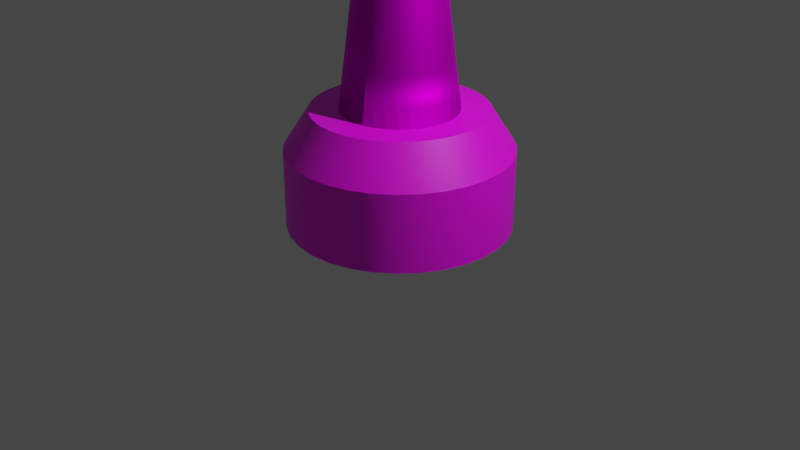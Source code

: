 # Source: TheBlackOne.blend  (saved by Blender 2.90.8; exported with 4.5.12 LTS)
import bpy
from mathutils import Matrix  # noqa: F401  (used for matrix-valued properties, if any)

bpy.ops.wm.read_factory_settings(use_empty=True)
scene = bpy.context.scene
scene.name = 'Scene'

# ---- collections
col_collection = bpy.data.collections.new('Collection'); scene.collection.children.link(col_collection)

# ---- images (referenced by path relative to the original .blend; pixels are not part of the script)
import os
ASSET_DIR = os.environ.get("B2B_ASSET_DIR", "")  # directory of the original .blend (textures are referenced by path, not embedded)
HERE = os.path.dirname(os.path.abspath(__file__))  # packed textures are extracted next to this script under _unpacked/

def load_image(name, relpath, width, height, colorspace="sRGB"):
    """Load a texture the original file referenced (path relative to the .blend, or extracted next to this script)."""
    p = next((c for c in (os.path.join(HERE, relpath), os.path.join(ASSET_DIR, relpath)) if relpath and os.path.exists(c)), "")
    if p:
        img = bpy.data.images.load(p, check_existing=True)
        img.name = name
    else:  # same state as the original file: an image datablock whose file is absent (Cycles renders it pink)
        img = bpy.data.images.new(name, width, height)
        img.source = "FILE"
        img.filepath = "//" + (relpath or name)
    img.colorspace_settings.name = colorspace
    return img
img_concrete_base_png = load_image('concrete_BASE.png', 'concrete_BASE.png', 1024, 1024, 'sRGB')
img_armature_base_png = load_image('Armature_BASE.png', 'Armature_BASE.png', 1024, 1024, 'sRGB')
img_topspherebase_base_png = load_image('TopSphereBase_BASE.png', 'TopSphereBase_BASE.png', 1024, 1024, 'sRGB')
img_topspheremid_base_png = load_image('TopSphereMid_BASE.png', 'TopSphereMid_BASE.png', 1024, 1024, 'sRGB')

# ---- materials (node trees are filled in below, after node groups)
mat_concrete = bpy.data.materials.new('Concrete')
mat_concrete.use_transparent_shadow = False
mat_armature = bpy.data.materials.new('Armature')
mat_armature.use_raytrace_refraction = True
mat_armature.use_screen_refraction = True
mat_armature.thickness_mode = 'SLAB'
mat_topspherebase = bpy.data.materials.new('TopSphereBase')
mat_topsphere = bpy.data.materials.new('TopSPhere')

# ---- node groups
ng_auto_smooth = bpy.data.node_groups.new('Auto Smooth', 'GeometryNodeTree')
_s = ng_auto_smooth.interface.new_socket(name='Geometry', in_out='OUTPUT', socket_type='NodeSocketGeometry')
_s = ng_auto_smooth.interface.new_socket(name='Geometry', in_out='INPUT', socket_type='NodeSocketGeometry')
_s = ng_auto_smooth.interface.new_socket(name='Angle', in_out='INPUT', socket_type='NodeSocketFloat')
_s.subtype = 'ANGLE'
_s.min_value = 0.0
_s.max_value = 3.142
ng_auto_smooth.is_modifier = True
_N = ng_auto_smooth.nodes; _L = ng_auto_smooth.links
n0 = _N.new('NodeGroupOutput'); n0.name = 'Group Output'; n0.location = (480, -100)
n1 = _N.new('NodeGroupInput'); n1.name = 'Group Input'; n1.location = (-420, -300)
n2 = _N.new('NodeGroupInput'); n2.name = 'Group Input.001'; n2.location = (-60, -100)
n3 = _N.new('GeometryNodeSetShadeSmooth'); n3.name = 'Set Shade Smooth'; n3.location = (120, -100)
n3.domain = 'EDGE'
n4 = _N.new('GeometryNodeSetShadeSmooth'); n4.name = 'Set Shade Smooth.001'; n4.location = (300, -100)
n5 = _N.new('GeometryNodeInputMeshEdgeAngle'); n5.name = 'Edge Angle'; n5.location = (-420, -220)
n6 = _N.new('GeometryNodeInputEdgeSmooth'); n6.name = 'Is Edge Smooth'; n6.location = (-60, -160)
n7 = _N.new('GeometryNodeInputShadeSmooth'); n7.name = 'Is Face Smooth'; n7.location = (-240, -340)
n8 = _N.new('FunctionNodeBooleanMath'); n8.name = 'Boolean Math'; n8.location = (-60, -220)
n9 = _N.new('FunctionNodeCompare'); n9.name = 'Compare'; n9.location = (-240, -180)
n9.operation = 'LESS_EQUAL'
_L.new(n5.outputs[0], n9.inputs[0])
_L.new(n4.outputs[0], n0.inputs[0])
_L.new(n1.outputs[1], n9.inputs[1])
_L.new(n9.outputs[0], n8.inputs[0])
_L.new(n7.outputs[0], n8.inputs[1])
_L.new(n2.outputs[0], n3.inputs[0])
_L.new(n6.outputs[0], n3.inputs[1])
_L.new(n3.outputs[0], n4.inputs[0])
_L.new(n8.outputs[0], n3.inputs[2])
n0.is_active_output = True

# ---- material node trees
mat_concrete.use_nodes = True; mat_concrete.node_tree.nodes.clear()
_N = mat_concrete.node_tree.nodes; _L = mat_concrete.node_tree.links
n0 = _N.new('ShaderNodeBsdfPrincipled'); n0.name = 'Principled BSDF'; n0.location = (10, 300)
n0.distribution = 'GGX'
n0.subsurface_method = 'BURLEY'
n0.inputs[3].default_value = 1.45
n0.inputs[27].default_value = (0.0, 0.0, 0.0, 1.0)
n0.inputs[28].default_value = 1.0
n1 = _N.new('ShaderNodeOutputMaterial'); n1.name = 'Material Output'; n1.location = (300, 300)
n2 = _N.new('ShaderNodeTexImage'); n2.name = 'Image Texture'; n2.location = (-424, 182)
n2.image = img_concrete_base_png
_L.new(n0.outputs[0], n1.inputs[0])
_L.new(n2.outputs[0], n0.inputs[0])
n1.is_active_output = True
mat_armature.use_nodes = True; mat_armature.node_tree.nodes.clear()
_N = mat_armature.node_tree.nodes; _L = mat_armature.node_tree.links
n0 = _N.new('ShaderNodeBsdfPrincipled'); n0.name = 'Principled BSDF'; n0.location = (10, 300)
n0.distribution = 'GGX'
n0.subsurface_method = 'BURLEY'
n0.inputs[1].default_value = 1.0
n0.inputs[2].default_value = 0.6525
n0.inputs[3].default_value = 1.45
n0.inputs[27].default_value = (0.0, 0.0, 0.0, 1.0)
n0.inputs[28].default_value = 1.0
n1 = _N.new('ShaderNodeOutputMaterial'); n1.name = 'Material Output'; n1.location = (300, 300)
n2 = _N.new('ShaderNodeTexImage'); n2.name = 'Image Texture.001'; n2.location = (-516, 208)
n2.image = img_armature_base_png
n3 = _N.new('ShaderNodeMath'); n3.name = 'Math'; n3.location = (0, 0)
n3.hide = True
n3.operation = 'GREATER_THAN'
_L.new(n0.outputs[0], n1.inputs[0])
_L.new(n2.outputs[0], n0.inputs[0])
_L.new(n2.outputs[1], n3.inputs[0])
_L.new(n3.outputs[0], n0.inputs[4])
n1.is_active_output = True
mat_topspherebase.use_nodes = True; mat_topspherebase.node_tree.nodes.clear()
_N = mat_topspherebase.node_tree.nodes; _L = mat_topspherebase.node_tree.links
n0 = _N.new('ShaderNodeBsdfPrincipled'); n0.name = 'Principled BSDF'; n0.location = (10, 300)
n0.distribution = 'GGX'
n0.subsurface_method = 'BURLEY'
n0.inputs[3].default_value = 1.45
n0.inputs[27].default_value = (0.0, 0.0, 0.0, 1.0)
n0.inputs[28].default_value = 1.0
n1 = _N.new('ShaderNodeOutputMaterial'); n1.name = 'Material Output'; n1.location = (300, 300)
n2 = _N.new('ShaderNodeTexImage'); n2.name = 'Image Texture'; n2.location = (-410, 242)
n2.image = img_topspherebase_base_png
n3 = _N.new('ShaderNodeMath'); n3.name = 'Math'; n3.location = (0, 0)
n3.hide = True
n3.operation = 'GREATER_THAN'
_L.new(n0.outputs[0], n1.inputs[0])
_L.new(n2.outputs[0], n0.inputs[0])
_L.new(n2.outputs[1], n3.inputs[0])
_L.new(n3.outputs[0], n0.inputs[4])
n1.is_active_output = True
mat_topsphere.use_nodes = True; mat_topsphere.node_tree.nodes.clear()
_N = mat_topsphere.node_tree.nodes; _L = mat_topsphere.node_tree.links
n0 = _N.new('ShaderNodeBsdfPrincipled'); n0.name = 'Principled BSDF'; n0.location = (10, 300)
n0.distribution = 'GGX'
n0.subsurface_method = 'BURLEY'
n0.inputs[3].default_value = 1.45
n0.inputs[27].default_value = (0.0, 0.0, 0.0, 1.0)
n0.inputs[28].default_value = 1.0
n1 = _N.new('ShaderNodeOutputMaterial'); n1.name = 'Material Output'; n1.location = (300, 300)
n2 = _N.new('ShaderNodeTexImage'); n2.name = 'Image Texture'; n2.location = (-410, 199)
n2.image = img_topspheremid_base_png
n3 = _N.new('ShaderNodeMath'); n3.name = 'Math'; n3.location = (0, 0)
n3.hide = True
n3.operation = 'GREATER_THAN'
_L.new(n0.outputs[0], n1.inputs[0])
_L.new(n2.outputs[0], n0.inputs[0])
_L.new(n2.outputs[1], n3.inputs[0])
_L.new(n3.outputs[0], n0.inputs[4])
n1.is_active_output = True

# ---- world
world_world = bpy.data.worlds.new('World'); scene.world = world_world
world_world.use_nodes = True; world_world.node_tree.nodes.clear()
_N = world_world.node_tree.nodes; _L = world_world.node_tree.links
n0 = _N.new('ShaderNodeOutputWorld'); n0.name = 'World Output'; n0.location = (300, 300)
n1 = _N.new('ShaderNodeBackground'); n1.name = 'Background'; n1.location = (10, 300)
n1.inputs[0].default_value = (0.05088, 0.05088, 0.05088, 1.0)
_L.new(n1.outputs[0], n0.inputs[0])
n0.is_active_output = True
world_world.color = (0.05088, 0.05088, 0.05088)
world_world.use_sun_shadow = False
world_world.sun_shadow_jitter_overblur = 0.0

# ---- cameras
cam_camera = bpy.data.cameras.new('Camera')
cam_camera.clip_end = 100.0
cam_camera.ortho_scale = 7.314

# ---- lights
light_light = bpy.data.lights.new('Light', 'POINT')
light_light.transmission_factor = 0.0
light_light.energy = 1000.0
light_light.shadow_soft_size = 0.1
light_light.shadow_maximum_resolution = 0.006
light_light.use_absolute_resolution = True

# ---- meshes
me_cylinder = bpy.data.meshes.new('Cylinder')
me_cylinder.from_pydata([(0.06646, 0.3341, 3.2), (0.1304, 0.3147, 3.2), (0.1893, 0.2832, 3.2), (0.2409, 0.2409, 3.2), (0.2832, 0.1893, 3.2), (0.3147, 0.1304, 3.2), (0.3341, 0.06646, 3.2), (0.1157, 0.5816, 1.2), (0.2269, 0.5478, 1.2), (0.3294, 0.493, 1.2), (0.4193, 0.4193, 1.2), (0.493, 0.3294, 1.2), (0.5478, 0.2269, 1.2), (0.5816, 0.1157, 1.2), (0.4578, 0.09107, 2.2), (0.4313, 0.1786, 2.2), (0.3881, 0.2593, 2.2), (0.3301, 0.3301, 2.2), (0.2593, 0.3881, 2.2), (0.1786, 0.4313, 2.2), (0.09107, 0.4578, 2.2), (1.63e-08, 0.3406, 3.2), (-0.06646, 0.3341, 3.2), (-0.1304, 0.3147, 3.2), (-0.1893, 0.2832, 3.2), (-0.2409, 0.2409, 3.2), (-0.2832, 0.1893, 3.2), (-0.3147, 0.1304, 3.2), (-0.3341, 0.06646, 3.2), (8.323e-09, 0.5929, 1.2), (-0.1157, 0.5816, 1.2), (-0.2269, 0.5478, 1.2), (-0.3294, 0.493, 1.2), (-0.4193, 0.4193, 1.2), (2.328e-10, -1.863e-09, 1.2), (-0.4578, 0.09107, 2.2), (-0.4313, 0.1786, 2.2), (-0.3881, 0.2593, 2.2), (-0.3301, 0.3301, 2.2), (-0.2593, 0.3881, 2.2), (-0.1786, 0.4313, 2.2), (-0.09107, 0.4578, 2.2), (1.231e-08, 0.4668, 2.2), (0.06646, -0.3341, 3.2), (0.1304, -0.3147, 3.2), (0.1893, -0.2832, 3.2), (0.2409, -0.2409, 3.2), (0.2832, -0.1893, 3.2), (0.3147, -0.1304, 3.2), (0.3341, -0.06646, 3.2), (0.3406, 3.759e-09, 3.2), (0.2269, -0.5478, 1.2), (0.3294, -0.493, 1.2), (0.5816, -0.1157, 1.2), (0.4668, 2.848e-09, 2.2), (0.4578, -0.09107, 2.2), (0.4313, -0.1786, 2.2), (0.3881, -0.2593, 2.2), (0.3301, -0.3301, 2.2), (0.2593, -0.3881, 2.2), (0.1786, -0.4313, 2.2), (0.09107, -0.4578, 2.2), (1.63e-08, -0.3406, 3.2), (-0.06646, -0.3341, 3.2), (-0.1304, -0.3147, 3.2), (-0.1893, -0.2832, 3.2), (-0.2409, -0.2409, 3.2), (-0.2832, -0.1893, 3.2), (-0.3147, -0.1304, 3.2), (-0.3341, -0.06646, 3.2), (-0.3406, 3.759e-09, 3.2), (8.323e-09, -0.5929, 1.2), (-0.2269, -0.5478, 1.2), (-0.3294, -0.493, 1.2), (-0.4668, 2.848e-09, 2.2), (-0.4578, -0.09107, 2.2), (-0.4313, -0.1786, 2.2), (-0.3881, -0.2593, 2.2), (-0.3301, -0.3301, 2.2), (-0.2593, -0.3881, 2.2), (-0.1786, -0.4313, 2.2), (-0.09107, -0.4578, 2.2), (1.231e-08, -0.4668, 2.2), (0.2236, 1.124, 0.8), (0.04185, 0.2104, 4.2), (0.08209, 0.1982, 4.2), (0.1192, 0.1784, 4.2), (0.1517, 0.1517, 4.2), (0.1784, 0.1192, 4.2), (0.1982, 0.08209, 4.2), (0.2104, 0.04185, 4.2), (2.028e-08, 0.2145, 4.2), (-0.04185, 0.2104, 4.2), (-0.08209, 0.1982, 4.2), (-0.1192, 0.1784, 4.2), (-0.1517, 0.1517, 4.2), (-0.1784, 0.1192, 4.2), (-0.1982, 0.08209, 4.2), (-0.2104, 0.04185, 4.2), (0.04185, -0.2104, 4.2), (0.08209, -0.1982, 4.2), (0.1192, -0.1784, 4.2), (0.1517, -0.1517, 4.2), (0.1784, -0.1192, 4.2), (0.1982, -0.08209, 4.2), (0.2104, -0.04185, 4.2), (0.2145, 4.671e-09, 4.2), (2.028e-08, -0.2145, 4.2), (-0.04185, -0.2104, 4.2), (-0.08209, -0.1982, 4.2), (-0.1192, -0.1784, 4.2), (-0.1517, -0.1517, 4.2), (-0.1784, -0.1192, 4.2), (-0.1982, -0.08209, 4.2), (-0.2104, -0.04185, 4.2), (-0.2145, 4.671e-09, 4.2), (0.08369, 0.4208, 4.3), (0.1735, 0.8723, 1.2), (0.3404, 0.8217, 1.2), (0.4941, 0.7395, 1.2), (0.6289, 0.6289, 1.2), (0.7395, 0.4941, 1.2), (0.8217, 0.3404, 1.2), (0.8723, 0.1735, 1.2), (-2.543e-09, 0.8894, 1.2), (-0.1735, 0.8723, 1.2), (-0.3404, 0.8217, 1.2), (-0.4941, 0.7395, 1.2), (-0.6289, 0.6289, 1.2), (-0.7395, 0.4941, 1.2), (-0.8217, 0.3404, 1.2), (-0.8723, 0.1735, 1.2), (0.1735, -0.8723, 1.2), (0.3404, -0.8217, 1.2), (0.4941, -0.7395, 1.2), (0.6289, -0.6289, 1.2), (0.7395, -0.4941, 1.2), (0.8723, -0.1735, 1.2), (0.8894, 1.69e-09, 1.2), (-2.543e-09, -0.8894, 1.2), (-0.1735, -0.8723, 1.2), (-0.3404, -0.8217, 1.2), (-0.4941, -0.7395, 1.2), (-0.6289, -0.6289, 1.2), (-0.7395, -0.4941, 1.2), (-0.8217, -0.3404, 1.2), (-0.8723, -0.1735, 1.2), (-0.8894, 1.69e-09, 1.2), (0.2236, 1.124, 0.0), (0.4386, 1.059, 0.8), (0.6368, 0.9531, 0.8), (0.8105, 0.8105, 0.8), (0.9531, 0.6368, 0.8), (1.059, 0.4386, 0.8), (1.124, 0.2236, 0.8), (-3.725e-09, 1.146, 0.8), (-0.2236, 1.124, 0.8), (-0.4386, 1.059, 0.8), (-0.6368, 0.9531, 0.8), (-0.8105, 0.8105, 0.8), (-0.9531, 0.6368, 0.8), (-1.059, 0.4386, 0.8), (-1.124, 0.2236, 0.8), (0.2236, -1.124, 0.8), (0.4386, -1.059, 0.8), (0.6368, -0.9531, 0.8), (0.8105, -0.8105, 0.8), (0.9531, -0.6368, 0.8), (1.059, -0.4386, 0.8), (1.124, -0.2236, 0.8), (1.146, 6.65e-09, 0.8), (-3.725e-09, -1.146, 0.8), (-0.2236, -1.124, 0.8), (-0.4386, -1.059, 0.8), (-0.6368, -0.9531, 0.8), (-0.8105, -0.8105, 0.8), (-0.9531, -0.6368, 0.8), (-1.059, -0.4386, 0.8), (-1.124, -0.2236, 0.8), (-1.146, 6.65e-09, 0.8), (0.08369, 0.4208, 4.2), (0.4386, 1.059, 0.0), (0.6368, 0.9531, 0.0), (0.8105, 0.8105, 0.0), (0.9531, 0.6368, 0.0), (1.059, 0.4386, 0.0), (1.124, 0.2236, 0.0), (-3.725e-09, 1.146, 0.0), (-0.2236, 1.124, 0.0), (-0.4386, 1.059, 0.0), (-0.6368, 0.9531, 0.0), (-0.8105, 0.8105, 0.0), (-0.9531, 0.6368, 0.0), (-1.059, 0.4386, 0.0), (-1.124, 0.2236, 0.0), (0.2236, -1.124, 0.0), (0.4386, -1.059, 0.0), (0.6368, -0.9531, 0.0), (0.8105, -0.8105, 0.0), (0.9531, -0.6368, 0.0), (1.059, -0.4386, 0.0), (1.124, -0.2236, 0.0), (1.146, 6.65e-09, 0.0), (-3.725e-09, -1.146, 0.0), (-0.2236, -1.124, 0.0), (-0.4386, -1.059, 0.0), (-0.6368, -0.9531, 0.0), (-0.8105, -0.8105, 0.0), (-0.9531, -0.6368, 0.0), (-1.059, -0.4386, 0.0), (-1.124, -0.2236, 0.0), (-1.146, 6.65e-09, 0.0), (-3.725e-09, 6.65e-09, 0.0), (0.1642, 0.3963, 4.2), (0.2383, 0.3567, 4.2), (0.3033, 0.3033, 4.2), (0.3567, 0.2383, 4.2), (0.3963, 0.1642, 4.2), (0.4208, 0.08369, 4.2), (2.894e-08, 0.429, 4.2), (-0.08369, 0.4208, 4.2), (-0.1642, 0.3963, 4.2), (-0.2383, 0.3567, 4.2), (-0.3033, 0.3033, 4.2), (-0.3567, 0.2383, 4.2), (-0.3963, 0.1642, 4.2), (-0.4208, 0.08369, 4.2), (0.08369, -0.4208, 4.2), (0.1642, -0.3963, 4.2), (0.2383, -0.3567, 4.2), (0.3033, -0.3033, 4.2), (0.3567, -0.2383, 4.2), (0.3963, -0.1642, 4.2), (0.4208, -0.08369, 4.2), (0.429, 1.115e-08, 4.2), (2.894e-08, -0.429, 4.2), (-0.08369, -0.4208, 4.2), (-0.1642, -0.3963, 4.2), (-0.2383, -0.3567, 4.2), (-0.3033, -0.3033, 4.2), (-0.3567, -0.2383, 4.2), (-0.3963, -0.1642, 4.2), (-0.4208, -0.08369, 4.2), (-0.429, 1.115e-08, 4.2), (0.07587, 0.3814, 4.29), (0.1642, 0.3963, 4.3), (0.2383, 0.3567, 4.3), (0.3033, 0.3033, 4.3), (0.3567, 0.2383, 4.3), (0.3963, 0.1642, 4.3), (0.4208, 0.08369, 4.3), (2.894e-08, 0.429, 4.3), (-0.08369, 0.4208, 4.3), (-0.1642, 0.3963, 4.3), (-0.2383, 0.3567, 4.3), (-0.3033, 0.3033, 4.3), (-0.3567, 0.2383, 4.3), (-0.3963, 0.1642, 4.3), (-0.4208, 0.08369, 4.3), (0.08369, -0.4208, 4.3), (0.1642, -0.3963, 4.3), (0.2383, -0.3567, 4.3), (0.3033, -0.3033, 4.3), (0.3567, -0.2383, 4.3), (0.3963, -0.1642, 4.3), (0.4208, -0.08369, 4.3), (0.429, 1.115e-08, 4.3), (2.894e-08, -0.429, 4.3), (-0.08369, -0.4208, 4.3), (-0.1642, -0.3963, 4.3), (-0.2383, -0.3567, 4.3), (-0.3033, -0.3033, 4.3), (-0.3567, -0.2383, 4.3), (-0.3963, -0.1642, 4.3), (-0.4208, -0.08369, 4.3), (-0.429, 1.115e-08, 4.3), (0.0757, 0.3806, 4.572), (0.1488, 0.3593, 4.29), (0.2161, 0.3233, 4.29), (0.275, 0.275, 4.29), (0.3233, 0.2161, 4.29), (0.3593, 0.1488, 4.29), (0.3814, 0.07587, 4.29), (2.707e-08, 0.3889, 4.29), (-0.07587, 0.3814, 4.29), (-0.1488, 0.3593, 4.29), (-0.2161, 0.3233, 4.29), (-0.275, 0.275, 4.29), (-0.3233, 0.2161, 4.29), (-0.3593, 0.1488, 4.29), (-0.3814, 0.07587, 4.29), (0.07587, -0.3814, 4.29), (0.1488, -0.3593, 4.29), (0.2161, -0.3233, 4.29), (0.275, -0.275, 4.29), (0.3233, -0.2161, 4.29), (0.3593, -0.1488, 4.29), (0.3814, -0.07587, 4.29), (0.3889, 9.997e-09, 4.29), (2.707e-08, -0.3889, 4.29), (-0.07587, -0.3814, 4.29), (-0.1488, -0.3593, 4.29), (-0.2161, -0.3233, 4.29), (-0.275, -0.275, 4.29), (-0.3233, -0.2161, 4.29), (-0.3593, -0.1488, 4.29), (-0.3814, -0.07587, 4.29), (-0.3889, 9.997e-09, 4.29), (0.1485, 0.3585, 4.572), (0.2156, 0.3226, 4.572), (0.2744, 0.2744, 4.572), (0.3226, 0.2156, 4.572), (0.3585, 0.1485, 4.572), (0.3806, 0.0757, 4.572), (2.624e-08, 0.388, 4.572), (-0.0757, 0.3806, 4.572), (-0.1485, 0.3585, 4.572), (-0.2156, 0.3226, 4.572), (-0.2744, 0.2744, 4.572), (-0.3226, 0.2156, 4.572), (-0.3585, 0.1485, 4.572), (-0.3806, 0.0757, 4.572), (0.0757, -0.3806, 4.572), (0.1485, -0.3585, 4.572), (0.2156, -0.3226, 4.572), (0.2744, -0.2744, 4.572), (0.3226, -0.2156, 4.572), (0.3585, -0.1485, 4.572), (0.3806, -0.0757, 4.572), (0.388, 1.102e-08, 4.572), (2.624e-08, -0.388, 4.572), (-0.0757, -0.3806, 4.572), (-0.1485, -0.3585, 4.572), (-0.2156, -0.3226, 4.572), (-0.2744, -0.2744, 4.572), (-0.3226, -0.2156, 4.572), (-0.3585, -0.1485, 4.572), (-0.3806, -0.0757, 4.572), (-0.388, 1.102e-08, 4.572), (0.0606, 0.3047, 4.801), (0.06983, 0.3511, 4.695), (0.137, 0.3307, 4.695), (0.1989, 0.2976, 4.695), (0.2531, 0.2531, 4.695), (0.2976, 0.1989, 4.695), (0.3307, 0.137, 4.695), (0.3511, 0.06983, 4.695), (2.514e-08, 0.3579, 4.695), (-0.06983, 0.3511, 4.695), (-0.137, 0.3307, 4.695), (-0.1989, 0.2976, 4.695), (-0.2531, 0.2531, 4.695), (-0.2976, 0.1989, 4.695), (-0.3307, 0.137, 4.695), (-0.3511, 0.06983, 4.695), (0.06983, -0.3511, 4.695), (0.137, -0.3307, 4.695), (0.1989, -0.2976, 4.695), (0.2531, -0.2531, 4.695), (0.2976, -0.1989, 4.695), (0.3307, -0.137, 4.695), (0.3511, -0.06983, 4.695), (0.3579, 1.028e-08, 4.695), (2.514e-08, -0.3579, 4.695), (-0.06983, -0.3511, 4.695), (-0.137, -0.3307, 4.695), (-0.1989, -0.2976, 4.695), (-0.2531, -0.2531, 4.695), (-0.2976, -0.1989, 4.695), (-0.3307, -0.137, 4.695), (-0.3511, -0.06983, 4.695), (-0.3579, 1.028e-08, 4.695), (0.04704, 0.2365, 4.87), (0.1189, 0.287, 4.801), (0.1726, 0.2583, 4.801), (0.2197, 0.2197, 4.801), (0.2583, 0.1726, 4.801), (0.287, 0.1189, 4.801), (0.3047, 0.0606, 4.801), (2.36e-08, 0.3106, 4.801), (-0.0606, 0.3047, 4.801), (-0.1189, 0.287, 4.801), (-0.1726, 0.2583, 4.801), (-0.2197, 0.2197, 4.801), (-0.2583, 0.1726, 4.801), (-0.287, 0.1189, 4.801), (-0.3047, 0.0606, 4.801), (0.0606, -0.3047, 4.801), (0.1189, -0.287, 4.801), (0.1726, -0.2583, 4.801), (0.2197, -0.2197, 4.801), (0.2583, -0.1726, 4.801), (0.287, -0.1189, 4.801), (0.3047, -0.0606, 4.801), (0.3106, 8.863e-09, 4.801), (2.36e-08, -0.3106, 4.801), (-0.0606, -0.3047, 4.801), (-0.1189, -0.287, 4.801), (-0.1726, -0.2583, 4.801), (-0.2197, -0.2197, 4.801), (-0.2583, -0.1726, 4.801), (-0.287, -0.1189, 4.801), (-0.3047, -0.0606, 4.801), (-0.3106, 8.863e-09, 4.801), (0.03428, 0.1723, 4.934), (0.09227, 0.2228, 4.87), (0.134, 0.2005, 4.87), (0.1705, 0.1705, 4.87), (0.2005, 0.134, 4.87), (0.2228, 0.09227, 4.87), (0.2365, 0.04704, 4.87), (2.151e-08, 0.2411, 4.87), (-0.04704, 0.2365, 4.87), (-0.09227, 0.2228, 4.87), (-0.134, 0.2005, 4.87), (-0.1705, 0.1705, 4.87), (-0.2005, 0.134, 4.87), (-0.2228, 0.09227, 4.87), (-0.2365, 0.04704, 4.87), (0.04704, -0.2365, 4.87), (0.09227, -0.2228, 4.87), (0.134, -0.2005, 4.87), (0.1705, -0.1705, 4.87), (0.2005, -0.134, 4.87), (0.2228, -0.09227, 4.87), (0.2365, -0.04704, 4.87), (0.2411, 6.549e-09, 4.87), (2.151e-08, -0.2411, 4.87), (-0.04704, -0.2365, 4.87), (-0.09227, -0.2228, 4.87), (-0.134, -0.2005, 4.87), (-0.1705, -0.1705, 4.87), (-0.2005, -0.134, 4.87), (-0.2228, -0.09227, 4.87), (-0.2365, -0.04704, 4.87), (-0.2411, 6.549e-09, 4.87), (0.01942, 0.09761, 4.979), (0.06724, 0.1623, 4.934), (0.09761, 0.1461, 4.934), (0.1242, 0.1242, 4.934), (0.1461, 0.09761, 4.934), (0.1623, 0.06724, 4.934), (0.1723, 0.03428, 4.934), (1.891e-08, 0.1757, 4.934), (-0.03428, 0.1723, 4.934), (-0.06724, 0.1623, 4.934), (-0.09761, 0.1461, 4.934), (-0.1242, 0.1242, 4.934), (-0.1461, 0.09761, 4.934), (-0.1623, 0.06724, 4.934), (-0.1723, 0.03428, 4.934), (0.03428, -0.1723, 4.934), (0.06724, -0.1623, 4.934), (0.09761, -0.1461, 4.934), (0.1242, -0.1242, 4.934), (0.1461, -0.09761, 4.934), (0.1623, -0.06724, 4.934), (0.1723, -0.03428, 4.934), (0.1757, 5.185e-09, 4.934), (1.891e-08, -0.1757, 4.934), (-0.03428, -0.1723, 4.934), (-0.06724, -0.1623, 4.934), (-0.09761, -0.1461, 4.934), (-0.1242, -0.1242, 4.934), (-0.1461, -0.09761, 4.934), (-0.1623, -0.06724, 4.934), (-0.1723, -0.03428, 4.934), (-0.1757, 5.185e-09, 4.934), (0.005442, 0.02736, 5.0), (0.03809, 0.09195, 4.979), (0.05529, 0.08275, 4.979), (0.07037, 0.07037, 4.979), (0.08275, 0.05529, 4.979), (0.09195, 0.03809, 4.979), (0.09761, 0.01942, 4.979), (1.589e-08, 0.09952, 4.979), (-0.01942, 0.09761, 4.979), (-0.03809, 0.09195, 4.979), (-0.05529, 0.08275, 4.979), (-0.07037, 0.07037, 4.979), (-0.08275, 0.05529, 4.979), (-0.09195, 0.03809, 4.979), (-0.09761, 0.01942, 4.979), (0.01942, -0.09761, 4.979), (0.03809, -0.09195, 4.979), (0.05529, -0.08275, 4.979), (0.07037, -0.07037, 4.979), (0.08275, -0.05529, 4.979), (0.09195, -0.03809, 4.979), (0.09761, -0.01942, 4.979), (0.09952, 3.598e-09, 4.979), (1.589e-08, -0.09952, 4.979), (-0.01942, -0.09761, 4.979), (-0.03809, -0.09195, 4.979), (-0.05529, -0.08275, 4.979), (-0.07037, -0.07037, 4.979), (-0.08275, -0.05529, 4.979), (-0.09195, -0.03809, 4.979), (-0.09761, -0.01942, 4.979), (-0.09952, 3.598e-09, 4.979), (-0.07852, 0.3948, 4.429), (0.01068, 0.02577, 5.0), (0.0155, 0.02319, 5.0), (0.01973, 0.01973, 5.0), (0.02319, 0.0155, 5.0), (0.02577, 0.01068, 5.0), (0.02736, 0.005442, 5.0), (1.305e-08, 0.0279, 5.0), (-0.005442, 0.02736, 5.0), (-0.01068, 0.02577, 5.0), (-0.0155, 0.02319, 5.0), (-0.01973, 0.01973, 5.0), (-0.02319, 0.0155, 5.0), (-0.02577, 0.01068, 5.0), (-0.02736, 0.005442, 5.0), (0.005442, -0.02736, 5.0), (0.01068, -0.02577, 5.0), (0.0155, -0.02319, 5.0), (0.01973, -0.01973, 5.0), (0.02319, -0.0155, 5.0), (0.02577, -0.01068, 5.0), (0.02736, -0.005442, 5.0), (0.0279, 2.106e-09, 5.0), (1.305e-08, -0.0279, 5.0), (-0.005442, -0.02736, 5.0), (-0.01068, -0.02577, 5.0), (-0.0155, -0.02319, 5.0), (-0.01973, -0.01973, 5.0), (-0.02319, -0.0155, 5.0), (-0.02577, -0.01068, 5.0), (-0.02736, -0.005442, 5.0), (-0.0279, 2.106e-09, 5.0), (1.305e-08, 2.106e-09, 5.0), (0.2846, 0.2846, 4.429), (0.2236, 0.3347, 4.429), (-0.3948, -0.07852, 4.429), (0.154, 0.3719, 4.429), (-0.3719, -0.154, 4.429), (0.07852, 0.3948, 4.429), (2.695e-08, 0.4025, 4.429), (-0.3347, -0.2236, 4.429), (0.3948, -0.07852, 4.429), (-0.2846, -0.2846, 4.429), (0.3719, -0.154, 4.429), (-0.2236, -0.3347, 4.429), (-0.4025, 1.115e-08, 4.429), (0.3347, -0.2236, 4.429), (-0.154, -0.3719, 4.429), (-0.3948, 0.07852, 4.429), (0.2846, -0.2846, 4.429), (-0.07852, -0.3948, 4.429), (-0.3719, 0.154, 4.429), (0.2236, -0.3347, 4.429), (-0.3347, 0.2236, 4.429), (0.154, -0.3719, 4.429), (0.4025, 1.115e-08, 4.429), (-0.2846, 0.2846, 4.429), (2.695e-08, -0.4025, 4.429), (0.07852, -0.3948, 4.429), (0.3948, 0.07852, 4.429), (-0.154, 0.3719, 4.429), (-0.2236, 0.3347, 4.429), (0.3719, 0.154, 4.429), (0.3347, 0.2236, 4.429), (1.032e-08, 0.5299, 1.7), (0.5299, 2.392e-09, 1.7), (0.5197, 0.1034, 1.7), (0.4895, 0.2028, 1.7), (0.4406, 0.2944, 1.7), (0.3747, 0.3747, 1.7), (0.2944, 0.4406, 1.7), (0.2028, 0.4895, 1.7), (0.1034, 0.5197, 1.7), (-0.5299, 2.392e-09, 1.7), (-0.5197, 0.1034, 1.7), (-0.4895, 0.2028, 1.7), (-0.4406, 0.2944, 1.7), (-0.3747, 0.3747, 1.7), (-0.2944, 0.4406, 1.7), (-0.2028, 0.4895, 1.7), (-0.1034, 0.5197, 1.7), (1.032e-08, -0.5299, 1.7), (0.5197, -0.1034, 1.7), (0.4895, -0.2028, 1.7), (0.4406, -0.2944, 1.7), (0.3747, -0.3747, 1.7), (0.2944, -0.4406, 1.7), (0.2028, -0.4895, 1.7), (0.1034, -0.5197, 1.7), (-0.5197, -0.1034, 1.7), (-0.4895, -0.2028, 1.7), (-0.4406, -0.2944, 1.7), (-0.3747, -0.3747, 1.7), (-0.2944, -0.4406, 1.7), (-0.2028, -0.4895, 1.7), (-0.1034, -0.5197, 1.7), (1.43e-08, 0.4037, 2.7), (0.4037, 3.304e-09, 2.7), (0.396, 0.07876, 2.7), (0.373, 0.1545, 2.7), (0.3357, 0.2243, 2.7), (0.2855, 0.2855, 2.7), (0.2243, 0.3357, 2.7), (0.1545, 0.373, 2.7), (0.07876, 0.396, 2.7), (-0.4037, 3.304e-09, 2.7), (-0.396, 0.07876, 2.7), (-0.373, 0.1545, 2.7), (-0.3357, 0.2243, 2.7), (-0.2855, 0.2855, 2.7), (-0.2243, 0.3357, 2.7), (-0.1545, 0.373, 2.7), (-0.07876, 0.396, 2.7), (1.43e-08, -0.4037, 2.7), (0.396, -0.07876, 2.7), (0.373, -0.1545, 2.7), (0.3357, -0.2243, 2.7), (0.2855, -0.2855, 2.7), (0.2243, -0.3357, 2.7), (0.1545, -0.373, 2.7), (0.07876, -0.396, 2.7), (-0.396, -0.07876, 2.7), (-0.373, -0.1545, 2.7), (-0.3357, -0.2243, 2.7), (-0.2855, -0.2855, 2.7), (-0.2243, -0.3357, 2.7), (-0.1545, -0.373, 2.7), (-0.07876, -0.396, 2.7), (-0.1542, 0.2308, 3.7), (-0.1062, 0.2564, 3.7), (0.2722, 0.05415, 3.7), (-0.05415, 0.2722, 3.7), (0.2564, 0.1062, 3.7), (0.2308, 0.1542, 3.7), (0.1963, 0.1963, 3.7), (-0.2722, -0.05415, 3.7), (0.2776, 4.215e-09, 3.7), (0.1542, 0.2308, 3.7), (-0.2564, -0.1062, 3.7), (0.2722, -0.05415, 3.7), (0.1062, 0.2564, 3.7), (-0.2308, -0.1542, 3.7), (0.2564, -0.1062, 3.7), (-0.1963, -0.1963, 3.7), (0.2308, -0.1542, 3.7), (0.05415, 0.2722, 3.7), (1.829e-08, 0.2776, 3.7), (-0.2776, 4.215e-09, 3.7), (-0.1542, -0.2308, 3.7), (0.1963, -0.1963, 3.7), (-0.2722, 0.05415, 3.7), (-0.1062, -0.2564, 3.7), (0.1542, -0.2308, 3.7), (-0.2564, 0.1062, 3.7), (-0.05415, -0.2722, 3.7), (1.829e-08, -0.2776, 3.7), (0.05415, -0.2722, 3.7), (0.1062, -0.2564, 3.7), (-0.1963, 0.1963, 3.7), (-0.2308, 0.1542, 3.7), (-0.493, 0.3294, 1.2), (-0.5478, 0.2269, 1.2), (-0.5816, 0.1157, 1.2), (0.1157, -0.5816, 1.2), (0.4193, -0.4193, 1.2), (0.493, -0.3294, 1.2), (0.5478, -0.2269, 1.2), (0.5929, 1.937e-09, 1.2), (-0.1157, -0.5816, 1.2), (-0.4193, -0.4193, 1.2), (-0.493, -0.3294, 1.2), (-0.5478, -0.2269, 1.2), (-0.5816, -0.1157, 1.2), (-0.5929, 1.937e-09, 1.2), (0.8217, -0.3404, 1.2)], [], [(596, 21, 0, 604), (604, 0, 1, 603), (603, 1, 2, 602), (602, 2, 3, 601), (601, 3, 4, 600), (600, 4, 5, 599), (599, 5, 6, 598), (598, 6, 50, 597), (628, 658, 95, 94), (655, 656, 99, 107), (629, 628, 94, 93), (636, 630, 90, 106), (631, 629, 93, 92), (630, 632, 89, 90), (646, 631, 92, 91), (632, 633, 88, 89), (564, 572, 7, 29), (572, 571, 8, 7), (571, 570, 9, 8), (570, 569, 10, 9), (569, 568, 11, 10), (568, 567, 12, 11), (567, 566, 13, 12), (566, 565, 667, 13), (7, 8, 118, 117), (667, 53, 137, 138), (672, 673, 147, 146), (53, 666, 674, 137), (29, 7, 117, 124), (671, 672, 146, 145), (670, 671, 145, 144), (596, 612, 22, 21), (612, 611, 23, 22), (611, 610, 24, 23), (610, 609, 25, 24), (609, 608, 26, 25), (608, 607, 27, 26), (607, 606, 28, 27), (606, 605, 70, 28), (633, 634, 87, 88), (647, 635, 114, 115), (634, 637, 86, 87), (635, 638, 113, 114), (639, 636, 106, 105), (637, 640, 85, 86), (638, 641, 112, 113), (642, 639, 105, 104), (564, 29, 30, 580), (580, 30, 31, 579), (579, 31, 32, 578), (578, 32, 33, 577), (577, 33, 660, 576), (576, 660, 661, 575), (575, 661, 662, 574), (574, 662, 673, 573), (665, 664, 135, 136), (673, 662, 131, 147), (669, 670, 144, 143), (664, 52, 134, 135), (662, 661, 130, 131), (73, 669, 143, 142), (52, 51, 133, 134), (661, 660, 129, 130), (613, 620, 43, 62), (620, 619, 44, 43), (619, 618, 45, 44), (618, 617, 46, 45), (617, 616, 47, 46), (616, 615, 48, 47), (615, 614, 49, 48), (614, 597, 50, 49), (640, 645, 84, 85), (641, 643, 111, 112), (644, 642, 104, 103), (643, 648, 110, 111), (649, 644, 103, 102), (645, 646, 91, 84), (650, 647, 115, 98), (648, 651, 109, 110), (581, 71, 663, 588), (588, 663, 51, 587), (587, 51, 52, 586), (586, 52, 664, 585), (585, 664, 665, 584), (584, 665, 666, 583), (583, 666, 53, 582), (582, 53, 667, 565), (72, 73, 142, 141), (51, 663, 132, 133), (660, 33, 128, 129), (668, 72, 141, 140), (13, 667, 138, 123), (33, 32, 127, 128), (71, 668, 140, 139), (12, 13, 123, 122), (613, 62, 63, 627), (627, 63, 64, 626), (626, 64, 65, 625), (625, 65, 66, 624), (624, 66, 67, 623), (623, 67, 68, 622), (622, 68, 69, 621), (621, 69, 70, 605), (652, 649, 102, 101), (653, 650, 98, 97), (651, 654, 108, 109), (657, 652, 101, 100), (659, 653, 97, 96), (654, 655, 107, 108), (656, 657, 100, 99), (658, 659, 96, 95), (581, 595, 668, 71), (595, 594, 72, 668), (594, 593, 73, 72), (593, 592, 669, 73), (592, 591, 670, 669), (591, 590, 671, 670), (590, 589, 672, 671), (589, 573, 673, 672), (663, 71, 139, 132), (32, 31, 126, 127), (11, 12, 122, 121), (31, 30, 125, 126), (10, 11, 121, 120), (30, 29, 124, 125), (9, 10, 120, 119), (8, 9, 119, 118), (84, 91, 219, 180), (105, 106, 234, 233), (112, 111, 239, 240), (104, 105, 233, 232), (111, 110, 238, 239), (103, 104, 232, 231), (110, 109, 237, 238), (98, 115, 243, 226), (102, 103, 231, 230), (109, 108, 236, 237), (97, 98, 226, 225), (101, 102, 230, 229), (108, 107, 235, 236), (96, 97, 225, 224), (100, 101, 229, 228), (95, 96, 224, 223), (99, 100, 228, 227), (106, 90, 218, 234), (94, 95, 223, 222), (107, 99, 227, 235), (90, 89, 217, 218), (93, 94, 222, 221), (89, 88, 216, 217), (92, 93, 221, 220), (88, 87, 215, 216), (91, 92, 220, 219), (87, 86, 214, 215), (115, 114, 242, 243), (86, 85, 213, 214), (114, 113, 241, 242), (85, 84, 180, 213), (113, 112, 240, 241), (119, 120, 151, 150), (146, 147, 179, 178), (118, 119, 150, 149), (145, 146, 178, 177), (117, 118, 149, 83), (144, 145, 177, 176), (124, 117, 83, 155), (138, 137, 169, 170), (143, 144, 176, 175), (137, 674, 168, 169), (142, 143, 175, 174), (674, 136, 167, 168), (141, 142, 174, 173), (147, 131, 162, 179), (136, 135, 166, 167), (140, 141, 173, 172), (131, 130, 161, 162), (135, 134, 165, 166), (139, 140, 172, 171), (130, 129, 160, 161), (134, 133, 164, 165), (129, 128, 159, 160), (133, 132, 163, 164), (123, 138, 170, 154), (128, 127, 158, 159), (132, 139, 171, 163), (122, 123, 154, 153), (127, 126, 157, 158), (121, 122, 153, 152), (126, 125, 156, 157), (120, 121, 152, 151), (125, 124, 155, 156), (153, 154, 186, 185), (158, 157, 189, 190), (152, 153, 185, 184), (157, 156, 188, 189), (151, 152, 184, 183), (156, 155, 187, 188), (150, 151, 183, 182), (178, 179, 211, 210), (149, 150, 182, 181), (177, 178, 210, 209), (83, 149, 181, 148), (176, 177, 209, 208), (155, 83, 148, 187), (170, 169, 201, 202), (175, 176, 208, 207), (169, 168, 200, 201), (174, 175, 207, 206), (168, 167, 199, 200), (173, 174, 206, 205), (179, 162, 194, 211), (167, 166, 198, 199), (172, 173, 205, 204), (162, 161, 193, 194), (166, 165, 197, 198), (171, 172, 204, 203), (161, 160, 192, 193), (165, 164, 196, 197), (160, 159, 191, 192), (164, 163, 195, 196), (154, 170, 202, 186), (159, 158, 190, 191), (163, 171, 203, 195), (148, 181, 212), (187, 148, 212), (181, 182, 212), (182, 183, 212), (183, 184, 212), (184, 185, 212), (185, 186, 212), (186, 202, 212), (188, 212, 189), (187, 212, 188), (189, 212, 190), (190, 212, 191), (191, 212, 192), (192, 212, 193), (193, 212, 194), (194, 212, 211), (195, 212, 196), (203, 212, 195), (196, 212, 197), (197, 212, 198), (198, 212, 199), (199, 212, 200), (200, 212, 201), (201, 212, 202), (204, 205, 212), (203, 204, 212), (205, 206, 212), (206, 207, 212), (207, 208, 212), (208, 209, 212), (209, 210, 212), (210, 211, 212), (239, 238, 270, 271), (231, 232, 264, 263), (238, 237, 269, 270), (226, 243, 275, 258), (230, 231, 263, 262), (237, 236, 268, 269), (225, 226, 258, 257), (229, 230, 262, 261), (236, 235, 267, 268), (224, 225, 257, 256), (228, 229, 261, 260), (223, 224, 256, 255), (227, 228, 260, 259), (234, 218, 250, 266), (222, 223, 255, 254), (235, 227, 259, 267), (218, 217, 249, 250), (221, 222, 254, 253), (217, 216, 248, 249), (220, 221, 253, 252), (216, 215, 247, 248), (219, 220, 252, 251), (215, 214, 246, 247), (243, 242, 274, 275), (214, 213, 245, 246), (242, 241, 273, 274), (213, 180, 116, 245), (241, 240, 272, 273), (180, 219, 251, 116), (233, 234, 266, 265), (240, 239, 271, 272), (232, 233, 265, 264), (274, 273, 305, 306), (245, 116, 244, 277), (273, 272, 304, 305), (116, 251, 283, 244), (265, 266, 298, 297), (272, 271, 303, 304), (264, 265, 297, 296), (271, 270, 302, 303), (263, 264, 296, 295), (270, 269, 301, 302), (258, 275, 307, 290), (262, 263, 295, 294), (269, 268, 300, 301), (257, 258, 290, 289), (261, 262, 294, 293), (268, 267, 299, 300), (256, 257, 289, 288), (260, 261, 293, 292), (255, 256, 288, 287), (259, 260, 292, 291), (266, 250, 282, 298), (254, 255, 287, 286), (267, 259, 291, 299), (250, 249, 281, 282), (253, 254, 286, 285), (249, 248, 280, 281), (252, 253, 285, 284), (248, 247, 279, 280), (251, 252, 284, 283), (247, 246, 278, 279), (275, 274, 306, 307), (246, 245, 277, 278), (500, 560, 316, 315), (563, 533, 310, 311), (539, 500, 315, 314), (533, 534, 309, 310), (545, 535, 337, 338), (534, 536, 308, 309), (535, 537, 336, 337), (536, 538, 276, 308), (537, 540, 335, 336), (538, 539, 314, 276), (541, 555, 329, 328), (540, 542, 334, 335), (543, 541, 328, 327), (542, 544, 333, 334), (546, 543, 327, 326), (544, 547, 332, 333), (548, 545, 338, 321), (549, 546, 326, 325), (547, 550, 331, 332), (551, 548, 321, 320), (552, 549, 325, 324), (550, 557, 330, 331), (553, 551, 320, 319), (554, 552, 324, 323), (556, 553, 319, 318), (558, 554, 323, 322), (555, 559, 313, 329), (561, 556, 318, 317), (557, 558, 322, 330), (559, 562, 312, 313), (560, 561, 317, 316), (562, 563, 311, 312), (318, 319, 352, 351), (322, 323, 356, 355), (329, 313, 346, 362), (317, 318, 351, 350), (330, 322, 355, 363), (313, 312, 345, 346), (316, 317, 350, 349), (312, 311, 344, 345), (315, 316, 349, 348), (311, 310, 343, 344), (314, 315, 348, 347), (310, 309, 342, 343), (338, 337, 370, 371), (309, 308, 341, 342), (337, 336, 369, 370), (308, 276, 340, 341), (336, 335, 368, 369), (276, 314, 347, 340), (328, 329, 362, 361), (335, 334, 367, 368), (327, 328, 361, 360), (334, 333, 366, 367), (326, 327, 360, 359), (333, 332, 365, 366), (321, 338, 371, 354), (325, 326, 359, 358), (332, 331, 364, 365), (320, 321, 354, 353), (324, 325, 358, 357), (331, 330, 363, 364), (319, 320, 353, 352), (323, 324, 357, 356), (354, 371, 403, 386), (358, 359, 391, 390), (365, 364, 396, 397), (353, 354, 386, 385), (357, 358, 390, 389), (364, 363, 395, 396), (352, 353, 385, 384), (356, 357, 389, 388), (351, 352, 384, 383), (355, 356, 388, 387), (362, 346, 378, 394), (350, 351, 383, 382), (363, 355, 387, 395), (346, 345, 377, 378), (349, 350, 382, 381), (345, 344, 376, 377), (348, 349, 381, 380), (344, 343, 375, 376), (347, 348, 380, 379), (343, 342, 374, 375), (371, 370, 402, 403), (342, 341, 373, 374), (370, 369, 401, 402), (341, 340, 339, 373), (369, 368, 400, 401), (340, 347, 379, 339), (361, 362, 394, 393), (368, 367, 399, 400), (360, 361, 393, 392), (367, 366, 398, 399), (359, 360, 392, 391), (366, 365, 397, 398), (339, 379, 411, 372), (393, 394, 426, 425), (400, 399, 431, 432), (392, 393, 425, 424), (399, 398, 430, 431), (391, 392, 424, 423), (398, 397, 429, 430), (386, 403, 435, 418), (390, 391, 423, 422), (397, 396, 428, 429), (385, 386, 418, 417), (389, 390, 422, 421), (396, 395, 427, 428), (384, 385, 417, 416), (388, 389, 421, 420), (383, 384, 416, 415), (387, 388, 420, 419), (394, 378, 410, 426), (382, 383, 415, 414), (395, 387, 419, 427), (378, 377, 409, 410), (381, 382, 414, 413), (377, 376, 408, 409), (380, 381, 413, 412), (376, 375, 407, 408), (379, 380, 412, 411), (375, 374, 406, 407), (403, 402, 434, 435), (374, 373, 405, 406), (402, 401, 433, 434), (373, 339, 372, 405), (401, 400, 432, 433), (407, 406, 438, 439), (435, 434, 466, 467), (406, 405, 437, 438), (434, 433, 465, 466), (405, 372, 404, 437), (433, 432, 464, 465), (372, 411, 443, 404), (425, 426, 458, 457), (432, 431, 463, 464), (424, 425, 457, 456), (431, 430, 462, 463), (423, 424, 456, 455), (430, 429, 461, 462), (418, 435, 467, 450), (422, 423, 455, 454), (429, 428, 460, 461), (417, 418, 450, 449), (421, 422, 454, 453), (428, 427, 459, 460), (416, 417, 449, 448), (420, 421, 453, 452), (415, 416, 448, 447), (419, 420, 452, 451), (426, 410, 442, 458), (414, 415, 447, 446), (427, 419, 451, 459), (410, 409, 441, 442), (413, 414, 446, 445), (409, 408, 440, 441), (412, 413, 445, 444), (408, 407, 439, 440), (411, 412, 444, 443), (459, 451, 483, 491), (442, 441, 473, 474), (445, 446, 478, 477), (441, 440, 472, 473), (444, 445, 477, 476), (440, 439, 471, 472), (443, 444, 476, 475), (439, 438, 470, 471), (467, 466, 498, 499), (438, 437, 469, 470), (466, 465, 497, 498), (437, 404, 436, 469), (465, 464, 496, 497), (404, 443, 475, 436), (457, 458, 490, 489), (464, 463, 495, 496), (456, 457, 489, 488), (463, 462, 494, 495), (455, 456, 488, 487), (462, 461, 493, 494), (450, 467, 499, 482), (454, 455, 487, 486), (461, 460, 492, 493), (449, 450, 482, 481), (453, 454, 486, 485), (460, 459, 491, 492), (448, 449, 481, 480), (452, 453, 485, 484), (447, 448, 480, 479), (451, 452, 484, 483), (458, 442, 474, 490), (446, 447, 479, 478), (485, 486, 518, 517), (492, 491, 523, 524), (480, 481, 513, 512), (484, 485, 517, 516), (479, 480, 512, 511), (483, 484, 516, 515), (490, 474, 506, 522), (478, 479, 511, 510), (491, 483, 515, 523), (474, 473, 505, 506), (477, 478, 510, 509), (473, 472, 504, 505), (476, 477, 509, 508), (472, 471, 503, 504), (475, 476, 508, 507), (471, 470, 502, 503), (499, 498, 530, 531), (470, 469, 501, 502), (498, 497, 529, 530), (469, 436, 468, 501), (497, 496, 528, 529), (436, 475, 507, 468), (489, 490, 522, 521), (496, 495, 527, 528), (488, 489, 521, 520), (495, 494, 526, 527), (487, 488, 520, 519), (494, 493, 525, 526), (482, 499, 531, 514), (486, 487, 519, 518), (493, 492, 524, 525), (481, 482, 514, 513), (468, 532, 501), (507, 532, 468), (501, 532, 502), (502, 532, 503), (503, 532, 504), (504, 532, 505), (505, 532, 506), (506, 532, 522), (508, 509, 532), (507, 508, 532), (509, 510, 532), (510, 511, 532), (511, 512, 532), (512, 513, 532), (513, 514, 532), (514, 531, 532), (515, 516, 532), (523, 515, 532), (516, 517, 532), (517, 518, 532), (518, 519, 532), (519, 520, 532), (520, 521, 532), (521, 522, 532), (524, 532, 525), (523, 532, 524), (525, 532, 526), (526, 532, 527), (527, 532, 528), (528, 532, 529), (529, 532, 530), (530, 532, 531), (281, 280, 563, 562), (285, 286, 561, 560), (282, 281, 562, 559), (299, 291, 558, 557), (286, 287, 556, 561), (298, 282, 559, 555), (291, 292, 554, 558), (287, 288, 553, 556), (292, 293, 552, 554), (288, 289, 551, 553), (300, 299, 557, 550), (293, 294, 549, 552), (289, 290, 548, 551), (301, 300, 550, 547), (294, 295, 546, 549), (290, 307, 545, 548), (302, 301, 547, 544), (295, 296, 543, 546), (303, 302, 544, 542), (296, 297, 541, 543), (304, 303, 542, 540), (297, 298, 555, 541), (244, 283, 539, 538), (305, 304, 540, 537), (277, 244, 538, 536), (306, 305, 537, 535), (278, 277, 536, 534), (307, 306, 535, 545), (279, 278, 534, 533), (283, 284, 500, 539), (280, 279, 533, 563), (284, 285, 560, 500), (75, 74, 573, 589), (76, 75, 589, 590), (77, 76, 590, 591), (78, 77, 591, 592), (79, 78, 592, 593), (80, 79, 593, 594), (81, 80, 594, 595), (82, 81, 595, 581), (55, 582, 565, 54), (56, 583, 582, 55), (57, 584, 583, 56), (58, 585, 584, 57), (59, 586, 585, 58), (60, 587, 586, 59), (61, 588, 587, 60), (82, 581, 588, 61), (35, 574, 573, 74), (36, 575, 574, 35), (37, 576, 575, 36), (38, 577, 576, 37), (39, 578, 577, 38), (40, 579, 578, 39), (41, 580, 579, 40), (42, 564, 580, 41), (14, 54, 565, 566), (15, 14, 566, 567), (16, 15, 567, 568), (17, 16, 568, 569), (18, 17, 569, 570), (19, 18, 570, 571), (20, 19, 571, 572), (42, 20, 572, 564), (75, 621, 605, 74), (76, 622, 621, 75), (77, 623, 622, 76), (78, 624, 623, 77), (79, 625, 624, 78), (80, 626, 625, 79), (81, 627, 626, 80), (82, 613, 627, 81), (55, 54, 597, 614), (56, 55, 614, 615), (57, 56, 615, 616), (58, 57, 616, 617), (59, 58, 617, 618), (60, 59, 618, 619), (61, 60, 619, 620), (82, 61, 620, 613), (35, 74, 605, 606), (36, 35, 606, 607), (37, 36, 607, 608), (38, 37, 608, 609), (39, 38, 609, 610), (40, 39, 610, 611), (41, 40, 611, 612), (42, 41, 612, 596), (14, 598, 597, 54), (15, 599, 598, 14), (16, 600, 599, 15), (17, 601, 600, 16), (18, 602, 601, 17), (19, 603, 602, 18), (20, 604, 603, 19), (42, 596, 604, 20), (25, 26, 659, 658), (43, 44, 657, 656), (63, 62, 655, 654), (26, 27, 653, 659), (44, 45, 652, 657), (64, 63, 654, 651), (27, 28, 650, 653), (45, 46, 649, 652), (65, 64, 651, 648), (28, 70, 647, 650), (0, 21, 646, 645), (46, 47, 644, 649), (66, 65, 648, 643), (47, 48, 642, 644), (67, 66, 643, 641), (1, 0, 645, 640), (48, 49, 639, 642), (68, 67, 641, 638), (2, 1, 640, 637), (49, 50, 636, 639), (69, 68, 638, 635), (3, 2, 637, 634), (70, 69, 635, 647), (4, 3, 634, 633), (5, 4, 633, 632), (21, 22, 631, 646), (6, 5, 632, 630), (22, 23, 629, 631), (50, 6, 630, 636), (23, 24, 628, 629), (62, 43, 656, 655), (24, 25, 658, 628), (666, 665, 136, 674), (667, 13, 34), (9, 34, 10), (660, 661, 34), (663, 51, 34), (8, 34, 9), (71, 663, 34), (7, 34, 8), (29, 34, 7), (73, 34, 669), (665, 666, 34), (668, 34, 72), (33, 660, 34), (665, 34, 664), (71, 34, 668), (51, 52, 34), (73, 72, 34), (672, 34, 673), (33, 34, 32), (671, 34, 672), (12, 34, 13), (667, 34, 53), (32, 34, 31), (670, 34, 671), (11, 34, 12), (662, 673, 34), (53, 34, 666), (31, 34, 30), (669, 34, 670), (10, 34, 11), (664, 34, 52), (661, 662, 34), (30, 34, 29)])
me_cylinder.polygons.foreach_set('use_smooth', [True] * 736)
me_cylinder.polygons.foreach_set('material_index', [1, 1, 1, 1, 1, 1, 1, 1, 1, 1, 1, 1, 1, 1, 1, 1, 1, 1, 1, 1, 1, 1, 1, 1, 0, 0, 0, 0, 0, 0, 0, 1, 1, 1, 1, 1, 1, 1, 1, 1, 1, 1, 1, 1, 1, 1, 1, 1, 1, 1, 1, 1, 1, 1, 1, 0, 0, 0, 0, 0, 0, 0, 0, 1, 1, 1, 1, 1, 1, 1, 1, 1, 1, 1, 1, 1, 1, 1, 1, 1, 1, 1, 1, 1, 1, 1, 1, 0, 0, 0, 0, 0, 0, 0, 0, 1, 1, 1, 1, 1, 1, 1, 1, 1, 1, 1, 1, 1, 1, 1, 1, 1, 1, 1, 1, 1, 1, 1, 1, 0, 0, 0, 0, 0, 0, 0, 0, 0, 0, 0, 0, 0, 0, 0, 0, 0, 0, 0, 0, 0, 0, 0, 0, 0, 0, 0, 0, 0, 0, 0, 0, 0, 0, 0, 0, 0, 0, 0, 0, 0, 0, 0, 0, 0, 0, 0, 0, 0, 0, 0, 0, 0, 0, 0, 0, 0, 0, 0, 0, 0, 0, 0, 0, 0, 0, 0, 0, 0, 0, 0, 0, 0, 0, 0, 0, 0, 0, 0, 0, 0, 0, 0, 0, 0, 0, 0, 0, 0, 0, 0, 0, 0, 0, 0, 0, 0, 0, 0, 0, 0, 0, 0, 0, 0, 0, 0, 0, 0, 0, 0, 0, 0, 0, 0, 0, 0, 0, 0, 0, 0, 0, 0, 0, 0, 0, 0, 0, 0, 0, 0, 0, 0, 0, 0, 0, 0, 0, 0, 0, 0, 0, 0, 0, 0, 0, 0, 0, 0, 0, 0, 0, 0, 0, 0, 0, 0, 0, 0, 0, 0, 0, 0, 0, 0, 0, 0, 0, 0, 0, 0, 0, 0, 0, 0, 0, 0, 0, 0, 0, 0, 0, 0, 0, 0, 0, 0, 0, 0, 0, 0, 0, 0, 0, 0, 0, 0, 0, 0, 0, 3, 3, 3, 3, 3, 3, 3, 3, 3, 3, 3, 3, 3, 3, 3, 3, 3, 3, 3, 3, 3, 3, 3, 3, 3, 3, 3, 3, 3, 3, 3, 3, 3, 3, 3, 3, 3, 3, 3, 3, 3, 3, 3, 3, 3, 3, 3, 3, 3, 3, 3, 3, 3, 3, 3, 3, 3, 3, 3, 3, 3, 3, 3, 3, 3, 3, 3, 3, 3, 3, 3, 3, 3, 3, 3, 3, 3, 3, 3, 3, 3, 3, 3, 3, 3, 3, 3, 3, 3, 3, 3, 3, 3, 3, 3, 3, 3, 3, 3, 3, 3, 3, 3, 3, 3, 3, 3, 3, 3, 3, 3, 3, 3, 3, 3, 3, 3, 3, 3, 3, 3, 3, 3, 3, 3, 3, 3, 3, 3, 3, 3, 3, 3, 3, 3, 3, 3, 3, 3, 3, 3, 3, 3, 3, 3, 3, 3, 3, 3, 3, 3, 3, 3, 3, 3, 3, 3, 3, 3, 3, 3, 3, 3, 3, 3, 3, 3, 3, 3, 3, 3, 3, 3, 3, 3, 3, 3, 3, 3, 3, 3, 3, 3, 3, 3, 3, 3, 3, 3, 3, 3, 3, 2, 2, 2, 2, 2, 2, 2, 2, 2, 2, 2, 2, 2, 2, 2, 2, 2, 2, 2, 2, 2, 2, 2, 2, 2, 2, 2, 2, 2, 2, 2, 2, 2, 2, 2, 2, 2, 2, 2, 2, 2, 2, 2, 2, 2, 2, 2, 2, 2, 2, 2, 2, 2, 2, 2, 2, 2, 2, 2, 2, 2, 2, 2, 2, 2, 2, 2, 2, 2, 2, 2, 2, 2, 2, 2, 2, 2, 2, 2, 2, 2, 2, 2, 2, 2, 2, 2, 2, 2, 2, 2, 2, 2, 2, 2, 2, 1, 1, 1, 1, 1, 1, 1, 1, 1, 1, 1, 1, 1, 1, 1, 1, 1, 1, 1, 1, 1, 1, 1, 1, 1, 1, 1, 1, 1, 1, 1, 1, 1, 1, 1, 1, 1, 1, 1, 1, 1, 1, 1, 1, 1, 1, 1, 1, 1, 1, 1, 1, 1, 1, 1, 1, 1, 1, 1, 1, 1, 1, 1, 1, 1, 1, 1, 1, 1, 1, 1, 1, 1, 1, 1, 1, 1, 1, 1, 1, 1, 1, 1, 1, 1, 1, 1, 1, 1, 1, 1, 1, 1, 1, 1, 1, 0, 0, 0, 0, 0, 0, 0, 0, 0, 0, 0, 0, 0, 0, 0, 0, 0, 0, 0, 0, 0, 0, 0, 0, 0, 0, 0, 0, 0, 0, 0, 0, 0])
_uv = me_cylinder.uv_layers.new(name='UVMap')
_uv.uv.foreach_set('vector', [4.187, 1.338, 4.187, 2.584, 3.842, 2.584, 3.842, 1.338, 3.842, 1.338, 3.842, 2.584, 3.559, 2.584, 3.559, 1.338, 3.559, 1.338, 3.559, 2.584, 3.262, 2.584, 3.262, 1.338, 3.262, 1.338, 3.262, 2.584, 2.905, 2.584, 2.905, 1.338, 2.905, 1.338, 2.905, 2.584, 2.564, 2.584, 2.564, 1.338, 2.564, 1.338, 2.564, 2.584, 2.282, 2.584, 2.282, 1.338, 2.282, 1.338, 2.282, 2.584, 2.0, 2.584, 2.0, 1.338, 2.0, 1.338, 2.0, 2.584, 1.675, 2.584, 1.675, 1.338, 5.112, 4.35, 5.44, 4.35, 5.44, 6.936, 5.112, 6.936, -0.8413, 4.35, -0.5003, 4.35, -0.5003, 6.936, -0.8413, 6.936, 4.809, 4.35, 5.112, 4.35, 5.112, 6.936, 4.809, 6.936, 1.675, 4.35, 2.0, 4.35, 2.0, 6.936, 1.675, 6.936, 4.505, 4.35, 4.809, 4.35, 4.809, 6.936, 4.505, 6.936, 2.0, 4.35, 2.282, 4.35, 2.282, 6.936, 2.0, 6.936, 4.187, 4.35, 4.505, 4.35, 4.505, 6.936, 4.187, 6.936, 2.282, 4.35, 2.564, 4.35, 2.564, 6.936, 2.282, 6.936, 4.187, -1.06, 3.842, -1.06, 3.842, -1.985, 4.187, -1.985, 3.842, -1.06, 3.559, -1.06, 3.559, -1.985, 3.842, -1.985, 3.559, -1.06, 3.262, -1.06, 3.262, -1.985, 3.559, -1.985, 3.262, -1.06, 2.905, -1.06, 2.905, -1.985, 3.262, -1.985, 2.905, -1.06, 2.564, -1.06, 2.564, -1.985, 2.905, -1.985, 2.564, -1.06, 2.282, -1.06, 2.282, -1.985, 2.564, -1.985, 2.282, -1.06, 2.0, -1.06, 2.0, -1.985, 2.282, -1.985, 2.0, -1.06, 1.675, -1.06, 1.675, -1.985, 2.0, -1.985, 0.4864, 0.0148, 0.5549, 0.04316, 0.4805, 0.1689, 0.438, 0.1526, 0.753, 0.4136, 0.7385, 0.4863, 0.6008, 0.4378, 0.6084, 0.393, 0.0003403, 0.4136, 0.0003402, 0.3395, 0.1449, 0.3601, 0.1462, 0.4056, 0.7385, 0.4863, 0.7102, 0.5548, 0.5845, 0.4803, 0.6008, 0.4378, 0.4137, 0.0003442, 0.4864, 0.0148, 0.438, 0.1526, 0.3931, 0.145, 0.01481, 0.4862, 0.0003403, 0.4136, 0.1462, 0.4056, 0.1563, 0.45, 0.04318, 0.5547, 0.01481, 0.4862, 0.1563, 0.45, 0.1749, 0.4915, 4.187, 1.338, 4.505, 1.338, 4.505, 2.584, 4.187, 2.584, 4.505, 1.338, 4.809, 1.338, 4.809, 2.584, 4.505, 2.584, 4.809, 1.338, 5.112, 1.338, 5.112, 2.584, 4.809, 2.584, 5.112, 1.338, 5.44, 1.338, 5.44, 2.584, 5.112, 2.584, 5.44, 1.338, 5.779, 1.338, 5.779, 2.584, 5.44, 2.584, 5.779, 1.338, 6.084, 1.338, 6.084, 2.584, 5.779, 2.584, 6.084, 1.338, 6.383, 1.338, 6.383, 2.584, 6.084, 2.584, 6.383, 1.338, 6.71, 1.338, 6.71, 2.584, 6.383, 2.584, 2.564, 4.35, 2.905, 4.35, 2.905, 6.936, 2.564, 6.936, 6.71, 4.35, 7.039, 4.35, 7.039, 6.936, 6.697, 6.936, 2.905, 4.35, 3.262, 4.35, 3.262, 6.936, 2.905, 6.936, 7.039, 4.35, 7.336, 4.35, 7.336, 6.936, 7.039, 6.936, 1.331, 4.35, 1.675, 4.35, 1.675, 6.936, 1.331, 6.936, 3.262, 4.35, 3.559, 4.35, 3.559, 6.936, 3.262, 6.936, 7.336, 4.35, 7.641, 4.35, 7.641, 6.936, 7.336, 6.936, 1.039, 4.35, 1.331, 4.35, 1.331, 6.936, 1.039, 6.936, 4.187, -1.06, 4.187, -1.985, 4.505, -1.985, 4.505, -1.06, 4.505, -1.06, 4.505, -1.985, 4.809, -1.985, 4.809, -1.06, 4.809, -1.06, 4.809, -1.985, 5.112, -1.985, 5.112, -1.06, 5.112, -1.06, 5.112, -1.985, 5.44, -1.985, 5.44, -1.06, 5.44, -1.06, 5.44, -1.985, 5.779, -1.985, 5.779, -1.06, 5.779, -1.06, 5.779, -1.985, 6.084, -1.985, 6.084, -1.06, 6.084, -1.06, 6.084, -1.985, 6.383, -1.985, 6.383, -1.06, 6.383, -1.06, 6.383, -1.985, 6.71, -1.985, 6.71, -1.06, 0.669, 0.6164, 0.6166, 0.6688, 0.5289, 0.5519, 0.5602, 0.5188, 0.0003402, 0.3395, 0.01481, 0.2668, 0.1526, 0.3152, 0.1449, 0.3601, 0.08437, 0.6163, 0.04318, 0.5547, 0.1749, 0.4915, 0.2012, 0.5286, 0.6166, 0.6688, 0.5549, 0.7099, 0.4918, 0.5782, 0.5289, 0.5519, 0.01481, 0.2668, 0.04318, 0.1983, 0.1689, 0.2727, 0.1526, 0.3152, 0.1368, 0.6687, 0.08437, 0.6163, 0.2012, 0.5286, 0.2343, 0.5599, 0.5549, 0.7099, 0.4864, 0.7383, 0.4502, 0.5968, 0.4918, 0.5782, 0.04318, 0.1983, 0.08437, 0.1367, 0.1931, 0.2342, 0.1689, 0.2727, -0.8413, 1.338, -0.5003, 1.338, -0.5003, 2.584, -0.8413, 2.584, -0.5003, 1.338, -0.1965, 1.338, -0.1965, 2.584, -0.5003, 2.584, -0.1965, 1.338, 0.1074, 1.338, 0.1074, 2.584, -0.1965, 2.584, 0.1074, 1.338, 0.4204, 1.338, 0.4204, 2.584, 0.1074, 2.584, 0.4204, 1.338, 0.7341, 1.338, 0.7341, 2.584, 0.4204, 2.584, 0.7341, 1.338, 1.039, 1.338, 1.039, 2.584, 0.7341, 2.584, 1.039, 1.338, 1.331, 1.338, 1.331, 2.584, 1.039, 2.584, 1.331, 1.338, 1.675, 1.338, 1.675, 2.584, 1.331, 2.584, 3.559, 4.35, 3.842, 4.35, 3.842, 6.936, 3.559, 6.936, 7.641, 4.35, 7.952, 4.35, 7.952, 6.936, 7.641, 6.936, 0.7341, 4.35, 1.039, 4.35, 1.039, 6.936, 0.7341, 6.936, -2.072, 4.35, -1.736, 4.35, -1.736, 6.936, -2.072, 6.936, 0.4204, 4.35, 0.7341, 4.35, 0.7341, 6.936, 0.4204, 6.936, 3.842, 4.35, 4.187, 4.35, 4.187, 6.936, 3.842, 6.936, 6.383, 4.35, 6.71, 4.35, 6.697, 6.936, 6.383, 6.936, -1.736, 4.35, -1.457, 4.35, -1.457, 6.936, -1.736, 6.936, -0.8413, -1.06, -0.8413, -1.985, -0.5003, -1.985, -0.5003, -1.06, -0.5003, -1.06, -0.5003, -1.985, -0.1965, -1.985, -0.1965, -1.06, -0.1965, -1.06, -0.1965, -1.985, 0.1074, -1.985, 0.1074, -1.06, 0.1074, -1.06, 0.1074, -1.985, 0.4204, -1.985, 0.4204, -1.06, 0.4204, -1.06, 0.4204, -1.985, 0.7341, -1.985, 0.7341, -1.06, 0.7341, -1.06, 0.7341, -1.985, 1.039, -1.985, 1.039, -1.06, 1.039, -1.06, 1.039, -1.985, 1.331, -1.985, 1.331, -1.06, 1.331, -1.06, 1.331, -1.985, 1.675, -1.985, 1.675, -1.06, 0.1984, 0.7099, 0.1368, 0.6687, 0.2343, 0.5599, 0.2728, 0.5842, 0.4864, 0.7383, 0.4137, 0.7527, 0.4058, 0.6068, 0.4502, 0.5968, 0.08437, 0.1367, 0.1368, 0.0843, 0.2244, 0.2012, 0.1931, 0.2342, 0.2669, 0.7383, 0.1984, 0.7099, 0.2728, 0.5842, 0.3154, 0.6004, 0.753, 0.3395, 0.753, 0.4136, 0.6084, 0.393, 0.6072, 0.3475, 0.1368, 0.0843, 0.1984, 0.04314, 0.2616, 0.1749, 0.2244, 0.2012, 0.3396, 0.7527, 0.2669, 0.7383, 0.3154, 0.6004, 0.3603, 0.6081, 0.7385, 0.2668, 0.753, 0.3395, 0.6072, 0.3475, 0.5971, 0.3031, -0.8413, 1.338, -0.8413, 2.584, -1.164, 2.584, -1.164, 1.338, -1.164, 1.338, -1.164, 2.584, -1.457, 2.584, -1.457, 1.338, -1.457, 1.338, -1.457, 2.584, -1.736, 2.584, -1.736, 1.338, -1.736, 1.338, -1.736, 2.584, -2.072, 2.584, -2.072, 1.338, 7.952, 1.338, 7.952, 2.584, 7.641, 2.584, 7.641, 1.338, 7.641, 1.338, 7.641, 2.584, 7.336, 2.584, 7.336, 1.338, 7.336, 1.338, 7.336, 2.584, 7.039, 2.584, 7.039, 1.338, 7.039, 1.338, 7.039, 2.584, 6.71, 2.584, 6.71, 1.338, 0.1074, 4.35, 0.4204, 4.35, 0.4204, 6.936, 0.1074, 6.936, 6.084, 4.35, 6.383, 4.35, 6.383, 6.936, 6.084, 6.936, -1.457, 4.35, -1.164, 4.35, -1.164, 6.936, -1.457, 6.936, -0.1965, 4.35, 0.1074, 4.35, 0.1074, 6.936, -0.1965, 6.936, 5.779, 4.35, 6.084, 4.35, 6.084, 6.936, 5.779, 6.936, -1.164, 4.35, -0.8413, 4.35, -0.8413, 6.936, -1.164, 6.936, -0.5003, 4.35, -0.1965, 4.35, -0.1965, 6.936, -0.5003, 6.936, 5.44, 4.35, 5.779, 4.35, 5.779, 6.936, 5.44, 6.936, -0.8413, -1.06, -1.164, -1.06, -1.164, -1.985, -0.8413, -1.985, -1.164, -1.06, -1.457, -1.06, -1.457, -1.985, -1.164, -1.985, -1.457, -1.06, -1.736, -1.06, -1.736, -1.985, -1.457, -1.985, -1.736, -1.06, -2.072, -1.06, -2.072, -1.985, -1.736, -1.985, 7.952, -1.06, 7.641, -1.06, 7.641, -1.985, 7.952, -1.985, 7.641, -1.06, 7.336, -1.06, 7.336, -1.985, 7.641, -1.985, 7.336, -1.06, 7.039, -1.06, 7.039, -1.985, 7.336, -1.985, 7.039, -1.06, 6.71, -1.06, 6.71, -1.985, 7.039, -1.985, 0.4137, 0.7527, 0.3396, 0.7527, 0.3603, 0.6081, 0.4058, 0.6068, 0.1984, 0.04314, 0.2669, 0.01479, 0.3032, 0.1563, 0.2616, 0.1749, 0.7102, 0.1984, 0.7385, 0.2668, 0.5971, 0.3031, 0.5785, 0.2616, 0.2669, 0.01479, 0.3396, 0.0003402, 0.3476, 0.1462, 0.3032, 0.1563, 0.669, 0.1367, 0.7102, 0.1984, 0.5785, 0.2616, 0.5521, 0.2244, 0.3396, 0.0003402, 0.4137, 0.0003442, 0.3931, 0.145, 0.3476, 0.1462, 0.6166, 0.08433, 0.669, 0.1367, 0.5521, 0.2244, 0.5191, 0.1931, 0.5549, 0.04316, 0.6166, 0.08433, 0.5191, 0.1931, 0.4805, 0.1689, 0.3449, 0.8869, 0.3505, 0.8814, 0.381, 0.9063, 0.3699, 0.9173, 0.2883, 0.8811, 0.2939, 0.8867, 0.2689, 0.9172, 0.2579, 0.9061, 0.3236, 0.8157, 0.3157, 0.8157, 0.3118, 0.7765, 0.3274, 0.7765, 0.2839, 0.8745, 0.2883, 0.8811, 0.2579, 0.9061, 0.2492, 0.8931, 0.3157, 0.8157, 0.308, 0.8172, 0.2965, 0.7795, 0.3118, 0.7765, 0.281, 0.8672, 0.2839, 0.8745, 0.2492, 0.8931, 0.2433, 0.8787, 0.308, 0.8172, 0.3007, 0.8202, 0.2821, 0.7854, 0.2965, 0.7795, 0.3507, 0.8303, 0.3452, 0.8247, 0.3701, 0.7942, 0.3812, 0.8053, 0.2794, 0.8595, 0.281, 0.8672, 0.2433, 0.8787, 0.2403, 0.8634, 0.3007, 0.8202, 0.2941, 0.8245, 0.2691, 0.7941, 0.2821, 0.7854, 0.3551, 0.8369, 0.3507, 0.8303, 0.3812, 0.8053, 0.3898, 0.8183, 0.2795, 0.8516, 0.2794, 0.8595, 0.2403, 0.8634, 0.2403, 0.8478, 0.2941, 0.8245, 0.2885, 0.8301, 0.258, 0.8051, 0.2691, 0.7941, 0.3581, 0.8442, 0.3551, 0.8369, 0.3898, 0.8183, 0.3958, 0.8327, 0.281, 0.8439, 0.2795, 0.8516, 0.2403, 0.8478, 0.2433, 0.8325, 0.3596, 0.8519, 0.3581, 0.8442, 0.3958, 0.8327, 0.3988, 0.848, 0.2841, 0.8366, 0.281, 0.8439, 0.2433, 0.8325, 0.2493, 0.8181, 0.2939, 0.8867, 0.3004, 0.8911, 0.2819, 0.9259, 0.2689, 0.9172, 0.3596, 0.8598, 0.3596, 0.8519, 0.3988, 0.848, 0.3988, 0.8636, 0.2885, 0.8301, 0.2841, 0.8366, 0.2493, 0.8181, 0.258, 0.8051, 0.3004, 0.8911, 0.3077, 0.8942, 0.2963, 0.9319, 0.2819, 0.9259, 0.358, 0.8675, 0.3596, 0.8598, 0.3988, 0.8636, 0.3957, 0.8789, 0.3077, 0.8942, 0.3154, 0.8957, 0.3116, 0.9349, 0.2963, 0.9319, 0.3549, 0.8748, 0.358, 0.8675, 0.3957, 0.8789, 0.3897, 0.8934, 0.3154, 0.8957, 0.3233, 0.8958, 0.3272, 0.935, 0.3116, 0.9349, 0.3505, 0.8814, 0.3549, 0.8748, 0.3897, 0.8934, 0.381, 0.9063, 0.3233, 0.8958, 0.331, 0.8943, 0.3425, 0.9319, 0.3272, 0.935, 0.3452, 0.8247, 0.3387, 0.8203, 0.3572, 0.7855, 0.3701, 0.7942, 0.331, 0.8943, 0.3383, 0.8913, 0.357, 0.926, 0.3425, 0.9319, 0.3387, 0.8203, 0.3314, 0.8173, 0.3428, 0.7796, 0.3572, 0.7855, 0.3383, 0.8913, 0.3449, 0.8869, 0.3699, 0.9173, 0.357, 0.926, 0.3314, 0.8173, 0.3236, 0.8157, 0.3274, 0.7765, 0.3428, 0.7796, 0.5191, 0.1931, 0.5521, 0.2244, 0.494, 0.273, 0.4715, 0.2522, 0.1462, 0.4056, 0.1449, 0.3601, 0.2203, 0.3669, 0.2215, 0.3975, 0.4805, 0.1689, 0.5191, 0.1931, 0.4715, 0.2522, 0.4454, 0.2361, 0.1563, 0.45, 0.1462, 0.4056, 0.2215, 0.3975, 0.2286, 0.4273, 0.438, 0.1526, 0.4805, 0.1689, 0.4454, 0.2361, 0.4166, 0.2254, 0.1749, 0.4915, 0.1563, 0.45, 0.2286, 0.4273, 0.2414, 0.4552, 0.3931, 0.145, 0.438, 0.1526, 0.4166, 0.2254, 0.3863, 0.2205, 0.6084, 0.393, 0.6008, 0.4378, 0.5281, 0.4164, 0.533, 0.3862, 0.2012, 0.5286, 0.1749, 0.4915, 0.2414, 0.4552, 0.2594, 0.48, 0.6008, 0.4378, 0.5845, 0.4803, 0.5174, 0.4452, 0.5281, 0.4164, 0.2343, 0.5599, 0.2012, 0.5286, 0.2594, 0.48, 0.2819, 0.5009, 0.5845, 0.4803, 0.5602, 0.5188, 0.5013, 0.4712, 0.5174, 0.4452, 0.2728, 0.5842, 0.2343, 0.5599, 0.2819, 0.5009, 0.308, 0.517, 0.1449, 0.3601, 0.1526, 0.3152, 0.2252, 0.3366, 0.2203, 0.3669, 0.5602, 0.5188, 0.5289, 0.5519, 0.4804, 0.4937, 0.5013, 0.4712, 0.3154, 0.6004, 0.2728, 0.5842, 0.308, 0.517, 0.3368, 0.5277, 0.1526, 0.3152, 0.1689, 0.2727, 0.2359, 0.3079, 0.2252, 0.3366, 0.5289, 0.5519, 0.4918, 0.5782, 0.4555, 0.5116, 0.4804, 0.4937, 0.3603, 0.6081, 0.3154, 0.6004, 0.3368, 0.5277, 0.367, 0.5326, 0.1689, 0.2727, 0.1931, 0.2342, 0.2521, 0.2818, 0.2359, 0.3079, 0.4918, 0.5782, 0.4502, 0.5968, 0.4276, 0.5244, 0.4555, 0.5116, 0.1931, 0.2342, 0.2244, 0.2012, 0.273, 0.2594, 0.2521, 0.2818, 0.4502, 0.5968, 0.4058, 0.6068, 0.3977, 0.5315, 0.4276, 0.5244, 0.6072, 0.3475, 0.6084, 0.393, 0.533, 0.3862, 0.5319, 0.3556, 0.2244, 0.2012, 0.2616, 0.1749, 0.2979, 0.2414, 0.273, 0.2594, 0.4058, 0.6068, 0.3603, 0.6081, 0.367, 0.5326, 0.3977, 0.5315, 0.5971, 0.3031, 0.6072, 0.3475, 0.5319, 0.3556, 0.5248, 0.3257, 0.2616, 0.1749, 0.3032, 0.1563, 0.3258, 0.2287, 0.2979, 0.2414, 0.5785, 0.2616, 0.5971, 0.3031, 0.5248, 0.3257, 0.512, 0.2979, 0.3032, 0.1563, 0.3476, 0.1462, 0.3556, 0.2216, 0.3258, 0.2287, 0.5521, 0.2244, 0.5785, 0.2616, 0.512, 0.2979, 0.494, 0.273, 0.3476, 0.1462, 0.3931, 0.145, 0.3863, 0.2205, 0.3556, 0.2216, 0.5248, 0.3257, 0.5319, 0.3556, 0.4752, 0.3639, 0.4708, 0.345, 0.2979, 0.2414, 0.3258, 0.2287, 0.345, 0.2828, 0.3273, 0.2907, 0.512, 0.2979, 0.5248, 0.3257, 0.4708, 0.345, 0.4628, 0.3273, 0.3258, 0.2287, 0.3556, 0.2216, 0.364, 0.2784, 0.345, 0.2828, 0.494, 0.273, 0.512, 0.2979, 0.4628, 0.3273, 0.4514, 0.3115, 0.3556, 0.2216, 0.3863, 0.2205, 0.3834, 0.2778, 0.364, 0.2784, 0.4715, 0.2522, 0.494, 0.273, 0.4514, 0.3115, 0.4373, 0.2982, 0.2215, 0.3975, 0.2203, 0.3669, 0.2774, 0.3698, 0.2781, 0.3891, 0.4454, 0.2361, 0.4715, 0.2522, 0.4373, 0.2982, 0.4208, 0.2879, 0.2286, 0.4273, 0.2215, 0.3975, 0.2781, 0.3891, 0.2826, 0.408, 0.4166, 0.2254, 0.4454, 0.2361, 0.4208, 0.2879, 0.4026, 0.2811, 0.2414, 0.4552, 0.2286, 0.4273, 0.2826, 0.408, 0.2906, 0.4257, 0.3863, 0.2205, 0.4166, 0.2254, 0.4026, 0.2811, 0.3834, 0.2778, 0.533, 0.3862, 0.5281, 0.4164, 0.4726, 0.4024, 0.4759, 0.3833, 0.2594, 0.48, 0.2414, 0.4552, 0.2906, 0.4257, 0.3019, 0.4415, 0.5281, 0.4164, 0.5174, 0.4452, 0.4656, 0.4205, 0.4726, 0.4024, 0.2819, 0.5009, 0.2594, 0.48, 0.3019, 0.4415, 0.3161, 0.4548, 0.5174, 0.4452, 0.5013, 0.4712, 0.4553, 0.437, 0.4656, 0.4205, 0.308, 0.517, 0.2819, 0.5009, 0.3161, 0.4548, 0.3326, 0.4651, 0.2203, 0.3669, 0.2252, 0.3366, 0.2807, 0.3507, 0.2774, 0.3698, 0.5013, 0.4712, 0.4804, 0.4937, 0.4419, 0.4511, 0.4553, 0.437, 0.3368, 0.5277, 0.308, 0.517, 0.3326, 0.4651, 0.3508, 0.472, 0.2252, 0.3366, 0.2359, 0.3079, 0.2877, 0.3325, 0.2807, 0.3507, 0.4804, 0.4937, 0.4555, 0.5116, 0.4261, 0.4623, 0.4419, 0.4511, 0.367, 0.5326, 0.3368, 0.5277, 0.3508, 0.472, 0.3699, 0.4752, 0.2359, 0.3079, 0.2521, 0.2818, 0.2981, 0.3161, 0.2877, 0.3325, 0.4555, 0.5116, 0.4276, 0.5244, 0.4083, 0.4703, 0.4261, 0.4623, 0.2521, 0.2818, 0.273, 0.2594, 0.3114, 0.302, 0.2981, 0.3161, 0.4276, 0.5244, 0.3977, 0.5315, 0.3894, 0.4746, 0.4083, 0.4703, 0.5319, 0.3556, 0.533, 0.3862, 0.4759, 0.3833, 0.4752, 0.3639, 0.273, 0.2594, 0.2979, 0.2414, 0.3273, 0.2907, 0.3114, 0.302, 0.3977, 0.5315, 0.367, 0.5326, 0.3699, 0.4752, 0.3894, 0.4746, 0.4026, 0.2811, 0.4208, 0.2879, 0.3767, 0.3765, 0.3834, 0.2778, 0.4026, 0.2811, 0.3767, 0.3765, 0.4208, 0.2879, 0.4373, 0.2982, 0.3767, 0.3765, 0.4373, 0.2982, 0.4514, 0.3115, 0.3767, 0.3765, 0.4514, 0.3115, 0.4628, 0.3273, 0.3767, 0.3765, 0.4628, 0.3273, 0.4708, 0.345, 0.3767, 0.3765, 0.4708, 0.345, 0.4752, 0.3639, 0.3767, 0.3765, 0.4752, 0.3639, 0.4759, 0.3833, 0.3767, 0.3765, 0.364, 0.2784, 0.3767, 0.3765, 0.345, 0.2828, 0.3834, 0.2778, 0.3767, 0.3765, 0.364, 0.2784, 0.345, 0.2828, 0.3767, 0.3765, 0.3273, 0.2907, 0.3273, 0.2907, 0.3767, 0.3765, 0.3114, 0.302, 0.3114, 0.302, 0.3767, 0.3765, 0.2981, 0.3161, 0.2981, 0.3161, 0.3767, 0.3765, 0.2877, 0.3325, 0.2877, 0.3325, 0.3767, 0.3765, 0.2807, 0.3507, 0.2807, 0.3507, 0.3767, 0.3765, 0.2774, 0.3698, 0.3894, 0.4746, 0.3767, 0.3765, 0.4083, 0.4703, 0.3699, 0.4752, 0.3767, 0.3765, 0.3894, 0.4746, 0.4083, 0.4703, 0.3767, 0.3765, 0.4261, 0.4623, 0.4261, 0.4623, 0.3767, 0.3765, 0.4419, 0.4511, 0.4419, 0.4511, 0.3767, 0.3765, 0.4553, 0.437, 0.4553, 0.437, 0.3767, 0.3765, 0.4656, 0.4205, 0.4656, 0.4205, 0.3767, 0.3765, 0.4726, 0.4024, 0.4726, 0.4024, 0.3767, 0.3765, 0.4759, 0.3833, 0.3508, 0.472, 0.3326, 0.4651, 0.3767, 0.3765, 0.3699, 0.4752, 0.3508, 0.472, 0.3767, 0.3765, 0.3326, 0.4651, 0.3161, 0.4548, 0.3767, 0.3765, 0.3161, 0.4548, 0.3019, 0.4415, 0.3767, 0.3765, 0.3019, 0.4415, 0.2906, 0.4257, 0.3767, 0.3765, 0.2906, 0.4257, 0.2826, 0.408, 0.3767, 0.3765, 0.2826, 0.408, 0.2781, 0.3891, 0.3767, 0.3765, 0.2781, 0.3891, 0.2774, 0.3698, 0.3767, 0.3765, 0.3118, 0.7765, 0.2965, 0.7795, 0.2925, 0.7669, 0.3103, 0.7633, 0.2433, 0.8787, 0.2492, 0.8931, 0.2377, 0.8996, 0.2307, 0.8828, 0.2965, 0.7795, 0.2821, 0.7854, 0.2757, 0.7739, 0.2925, 0.7669, 0.3812, 0.8053, 0.3701, 0.7942, 0.3784, 0.7839, 0.3912, 0.7967, 0.2403, 0.8634, 0.2433, 0.8787, 0.2307, 0.8828, 0.2271, 0.8649, 0.2821, 0.7854, 0.2691, 0.7941, 0.2605, 0.784, 0.2757, 0.7739, 0.3898, 0.8183, 0.3812, 0.8053, 0.3912, 0.7967, 0.4014, 0.8119, 0.2403, 0.8478, 0.2403, 0.8634, 0.2271, 0.8649, 0.2271, 0.8467, 0.2691, 0.7941, 0.258, 0.8051, 0.2477, 0.7969, 0.2605, 0.784, 0.3958, 0.8327, 0.3898, 0.8183, 0.4014, 0.8119, 0.4084, 0.8287, 0.2433, 0.8325, 0.2403, 0.8478, 0.2271, 0.8467, 0.2306, 0.8289, 0.3988, 0.848, 0.3958, 0.8327, 0.4084, 0.8287, 0.4119, 0.8465, 0.2493, 0.8181, 0.2433, 0.8325, 0.2306, 0.8289, 0.2376, 0.812, 0.2689, 0.9172, 0.2819, 0.9259, 0.2758, 0.9376, 0.2607, 0.9275, 0.3988, 0.8636, 0.3988, 0.848, 0.4119, 0.8465, 0.4119, 0.8647, 0.258, 0.8051, 0.2493, 0.8181, 0.2376, 0.812, 0.2477, 0.7969, 0.2819, 0.9259, 0.2963, 0.9319, 0.2927, 0.9446, 0.2758, 0.9376, 0.3957, 0.8789, 0.3988, 0.8636, 0.4119, 0.8647, 0.4084, 0.8826, 0.2963, 0.9319, 0.3116, 0.9349, 0.3105, 0.9481, 0.2927, 0.9446, 0.3897, 0.8934, 0.3957, 0.8789, 0.4084, 0.8826, 0.4015, 0.8994, 0.3116, 0.9349, 0.3272, 0.935, 0.3287, 0.9481, 0.3105, 0.9481, 0.381, 0.9063, 0.3897, 0.8934, 0.4015, 0.8994, 0.3914, 0.9146, 0.3272, 0.935, 0.3425, 0.9319, 0.3466, 0.9445, 0.3287, 0.9481, 0.3701, 0.7942, 0.3572, 0.7855, 0.3632, 0.7738, 0.3784, 0.7839, 0.3425, 0.9319, 0.357, 0.926, 0.3634, 0.9376, 0.3466, 0.9445, 0.3572, 0.7855, 0.3428, 0.7796, 0.3464, 0.7668, 0.3632, 0.7738, 0.357, 0.926, 0.3699, 0.9173, 0.3785, 0.9274, 0.3634, 0.9376, 0.3428, 0.7796, 0.3274, 0.7765, 0.3285, 0.7633, 0.3464, 0.7668, 0.3699, 0.9173, 0.381, 0.9063, 0.3914, 0.9146, 0.3785, 0.9274, 0.2579, 0.9061, 0.2689, 0.9172, 0.2607, 0.9275, 0.2478, 0.9147, 0.3274, 0.7765, 0.3118, 0.7765, 0.3103, 0.7633, 0.3285, 0.7633, 0.2492, 0.8931, 0.2579, 0.9061, 0.2478, 0.9147, 0.2377, 0.8996, 0.3632, 0.7738, 0.3464, 0.7668, 0.3494, 0.7573, 0.368, 0.7651, 0.3634, 0.9376, 0.3785, 0.9274, 0.3847, 0.9352, 0.368, 0.9464, 0.3464, 0.7668, 0.3285, 0.7633, 0.3296, 0.7534, 0.3494, 0.7573, 0.3785, 0.9274, 0.3914, 0.9146, 0.399, 0.9209, 0.3847, 0.9352, 0.2478, 0.9147, 0.2607, 0.9275, 0.2543, 0.9352, 0.2401, 0.9209, 0.3285, 0.7633, 0.3103, 0.7633, 0.3095, 0.7534, 0.3296, 0.7534, 0.2377, 0.8996, 0.2478, 0.9147, 0.2401, 0.9209, 0.2289, 0.9042, 0.3103, 0.7633, 0.2925, 0.7669, 0.2897, 0.7573, 0.3095, 0.7534, 0.2307, 0.8828, 0.2377, 0.8996, 0.2289, 0.9042, 0.2211, 0.8856, 0.2925, 0.7669, 0.2757, 0.7739, 0.2711, 0.765, 0.2897, 0.7573, 0.3912, 0.7967, 0.3784, 0.7839, 0.3847, 0.7763, 0.399, 0.7905, 0.2271, 0.8649, 0.2307, 0.8828, 0.2211, 0.8856, 0.2172, 0.8658, 0.2757, 0.7739, 0.2605, 0.784, 0.2543, 0.7762, 0.2711, 0.765, 0.4014, 0.8119, 0.3912, 0.7967, 0.399, 0.7905, 0.4102, 0.8073, 0.2271, 0.8467, 0.2271, 0.8649, 0.2172, 0.8658, 0.2172, 0.8456, 0.2605, 0.784, 0.2477, 0.7969, 0.24, 0.7905, 0.2543, 0.7762, 0.4084, 0.8287, 0.4014, 0.8119, 0.4102, 0.8073, 0.4179, 0.8259, 0.2306, 0.8289, 0.2271, 0.8467, 0.2172, 0.8456, 0.2211, 0.8259, 0.4119, 0.8465, 0.4084, 0.8287, 0.4179, 0.8259, 0.4218, 0.8456, 0.2376, 0.812, 0.2306, 0.8289, 0.2211, 0.8259, 0.2288, 0.8073, 0.2607, 0.9275, 0.2758, 0.9376, 0.2711, 0.9464, 0.2543, 0.9352, 0.4119, 0.8647, 0.4119, 0.8465, 0.4218, 0.8456, 0.4218, 0.8658, 0.2477, 0.7969, 0.2376, 0.812, 0.2288, 0.8073, 0.24, 0.7905, 0.2758, 0.9376, 0.2927, 0.9446, 0.2897, 0.9541, 0.2711, 0.9464, 0.4084, 0.8826, 0.4119, 0.8647, 0.4218, 0.8658, 0.4179, 0.8856, 0.2927, 0.9446, 0.3105, 0.9481, 0.3094, 0.958, 0.2897, 0.9541, 0.4015, 0.8994, 0.4084, 0.8826, 0.4179, 0.8856, 0.4102, 0.9042, 0.3105, 0.9481, 0.3287, 0.9481, 0.3296, 0.958, 0.3094, 0.958, 0.3914, 0.9146, 0.4015, 0.8994, 0.4102, 0.9042, 0.399, 0.9209, 0.3287, 0.9481, 0.3466, 0.9445, 0.3494, 0.9541, 0.3296, 0.958, 0.3784, 0.7839, 0.3632, 0.7738, 0.368, 0.7651, 0.3847, 0.7763, 0.3466, 0.9445, 0.3634, 0.9376, 0.368, 0.9464, 0.3494, 0.9541, 33.29, 10.83, 31.75, 10.83, 31.75, 9.655, 33.29, 9.655, -8.946, 10.78, -10.64, 10.78, -10.64, 9.605, -8.946, 9.605, 34.72, 10.83, 33.29, 10.83, 33.29, 9.655, 34.72, 9.655, -10.64, 10.78, -12.36, 10.78, -12.36, 9.605, -10.64, 9.605, 21.85, 10.83, 20.28, 10.83, 20.28, 9.655, 21.85, 9.655, -12.36, 10.78, -14.05, 10.78, -14.05, 9.605, -12.36, 9.605, 20.28, 10.83, 18.73, 10.83, 18.73, 9.655, 20.28, 9.655, -14.05, 10.78, -15.68, 10.78, -15.68, 9.605, -14.05, 9.605, 18.73, 10.83, 17.1, 10.83, 17.1, 9.655, 18.73, 9.655, -15.68, 10.78, -17.23, 10.78, -17.23, 9.605, -15.68, 9.605, -2.646, 10.83, -4.219, 10.83, -4.219, 9.655, -2.646, 9.655, 17.1, 10.83, 15.4, 10.83, 15.4, 9.655, 17.1, 9.655, -1.018, 10.83, -2.646, 10.83, -2.646, 9.655, -1.018, 9.655, 15.4, 10.83, 13.7, 10.83, 13.7, 9.655, 15.4, 9.655, 0.6454, 10.83, -1.018, 10.83, -1.018, 9.655, 0.6454, 9.655, 13.7, 10.83, 12.02, 10.83, 12.02, 9.655, 13.7, 9.655, 23.41, 10.83, 21.85, 10.83, 21.85, 9.655, 23.41, 9.655, 2.364, 10.83, 0.6454, 10.83, 0.6454, 9.655, 2.364, 9.655, 12.02, 10.83, 10.4, 10.83, 10.4, 9.655, 12.02, 9.655, 25.04, 10.83, 23.41, 10.83, 23.41, 9.655, 25.04, 9.655, 4.073, 10.83, 2.364, 10.83, 2.364, 9.655, 4.073, 9.655, 10.4, 10.83, 8.752, 10.83, 8.752, 9.655, 10.4, 9.655, 26.72, 10.83, 25.04, 10.83, 25.04, 9.655, 26.72, 9.655, 5.74, 10.83, 4.073, 10.83, 4.073, 9.655, 5.74, 9.655, 28.42, 10.83, 26.72, 10.83, 26.72, 9.655, 28.42, 9.655, 7.316, 10.83, 5.74, 10.83, 5.74, 9.655, 7.316, 9.655, -4.219, 10.78, -5.679, 10.78, -5.679, 9.605, -4.219, 9.605, 30.12, 10.83, 28.42, 10.83, 28.42, 9.655, 30.12, 9.655, 8.752, 10.83, 7.316, 10.83, 7.316, 9.655, 8.752, 9.655, -5.679, 10.78, -7.293, 10.78, -7.293, 9.605, -5.679, 9.605, 31.75, 10.83, 30.12, 10.83, 30.12, 9.655, 31.75, 9.655, -7.293, 10.78, -8.946, 10.78, -8.946, 9.605, -7.293, 9.605, 28.42, 9.655, 26.72, 9.655, 26.72, 7.477, 28.42, 7.477, 7.316, 9.655, 5.74, 9.655, 5.74, 7.477, 7.316, 7.477, -4.219, 9.605, -5.679, 9.605, -5.679, 7.426, -4.219, 7.426, 30.12, 9.655, 28.42, 9.655, 28.42, 7.477, 30.12, 7.477, 8.752, 9.655, 7.316, 9.655, 7.316, 7.477, 8.752, 7.477, -5.679, 9.605, -7.293, 9.605, -7.293, 7.426, -5.679, 7.426, 31.75, 9.655, 30.12, 9.655, 30.12, 7.477, 31.75, 7.477, -7.293, 9.605, -8.946, 9.605, -8.946, 7.426, -7.293, 7.426, 33.29, 9.655, 31.75, 9.655, 31.75, 7.477, 33.29, 7.477, -8.946, 9.605, -10.64, 9.605, -10.64, 7.426, -8.946, 7.426, 34.72, 9.655, 33.29, 9.655, 33.29, 7.477, 34.72, 7.477, -10.64, 9.605, -12.36, 9.605, -12.36, 7.426, -10.64, 7.426, 21.85, 9.655, 20.28, 9.655, 20.28, 7.477, 21.85, 7.477, -12.36, 9.605, -14.05, 9.605, -14.05, 7.426, -12.36, 7.426, 20.28, 9.655, 18.73, 9.655, 18.73, 7.477, 20.28, 7.477, -14.05, 9.605, -15.68, 9.605, -15.68, 7.426, -14.05, 7.426, 18.73, 9.655, 17.1, 9.655, 17.1, 7.477, 18.73, 7.477, -15.68, 9.605, -17.23, 9.605, -17.23, 7.426, -15.68, 7.426, -2.646, 9.655, -4.219, 9.655, -4.219, 7.477, -2.646, 7.477, 17.1, 9.655, 15.4, 9.655, 15.4, 7.477, 17.1, 7.477, -1.018, 9.655, -2.646, 9.655, -2.646, 7.477, -1.018, 7.477, 15.4, 9.655, 13.7, 9.655, 13.7, 7.477, 15.4, 7.477, 0.6454, 9.655, -1.018, 9.655, -1.018, 7.477, 0.6454, 7.477, 13.7, 9.655, 12.02, 9.655, 12.02, 7.477, 13.7, 7.477, 23.41, 9.655, 21.85, 9.655, 21.85, 7.477, 23.41, 7.477, 2.364, 9.655, 0.6454, 9.655, 0.6454, 7.477, 2.364, 7.477, 12.02, 9.655, 10.4, 9.655, 10.4, 7.477, 12.02, 7.477, 25.04, 9.655, 23.41, 9.655, 23.41, 7.477, 25.04, 7.477, 4.073, 9.655, 2.364, 9.655, 2.364, 7.477, 4.073, 7.477, 10.4, 9.655, 8.752, 9.655, 8.752, 7.477, 10.4, 7.477, 26.72, 9.655, 25.04, 9.655, 25.04, 7.477, 26.72, 7.477, 5.74, 9.655, 4.073, 9.655, 4.073, 7.477, 5.74, 7.477, 23.41, 7.477, 21.85, 7.477, 21.85, 6.007, 23.41, 6.007, 2.364, 7.477, 0.6454, 7.477, 0.6454, 6.007, 2.364, 6.007, 12.02, 7.477, 10.4, 7.477, 10.4, 6.007, 12.02, 6.007, 25.04, 7.477, 23.41, 7.477, 23.41, 6.007, 25.04, 6.007, 4.073, 7.477, 2.364, 7.477, 2.364, 6.007, 4.073, 6.007, 10.4, 7.477, 8.752, 7.477, 8.752, 6.007, 10.4, 6.007, 26.72, 7.477, 25.04, 7.477, 25.04, 6.007, 26.72, 6.007, 5.74, 7.477, 4.073, 7.477, 4.073, 6.007, 5.74, 6.007, 28.42, 7.477, 26.72, 7.477, 26.72, 6.007, 28.42, 6.007, 7.316, 7.477, 5.74, 7.477, 5.74, 6.007, 7.316, 6.007, -4.219, 7.426, -5.679, 7.426, -5.679, 5.957, -4.219, 5.957, 30.12, 7.477, 28.42, 7.477, 28.42, 6.007, 30.12, 6.007, 8.752, 7.477, 7.316, 7.477, 7.316, 6.007, 8.752, 6.007, -5.679, 7.426, -7.293, 7.426, -7.293, 5.957, -5.679, 5.957, 31.75, 7.477, 30.12, 7.477, 30.12, 6.007, 31.75, 6.007, -7.293, 7.426, -8.946, 7.426, -8.946, 5.957, -7.293, 5.957, 33.29, 7.477, 31.75, 7.477, 31.75, 6.007, 33.29, 6.007, -8.946, 7.426, -10.64, 7.426, -10.64, 5.957, -8.946, 5.957, 34.72, 7.477, 33.29, 7.477, 33.29, 6.007, 34.72, 6.007, -10.64, 7.426, -12.36, 7.426, -12.36, 5.957, -10.64, 5.957, 21.85, 7.477, 20.28, 7.477, 20.28, 6.007, 21.85, 6.007, -12.36, 7.426, -14.05, 7.426, -14.05, 5.957, -12.36, 5.957, 20.28, 7.477, 18.73, 7.477, 18.73, 6.007, 20.28, 6.007, -14.05, 7.426, -15.68, 7.426, -15.68, 5.957, -14.05, 5.957, 18.73, 7.477, 17.1, 7.477, 17.1, 6.007, 18.73, 6.007, -15.68, 7.426, -17.23, 7.426, -17.23, 5.957, -15.68, 5.957, -2.646, 7.477, -4.219, 7.477, -4.219, 6.007, -2.646, 6.007, 17.1, 7.477, 15.4, 7.477, 15.4, 6.007, 17.1, 6.007, -1.018, 7.477, -2.646, 7.477, -2.646, 6.007, -1.018, 6.007, 15.4, 7.477, 13.7, 7.477, 13.7, 6.007, 15.4, 6.007, 0.6454, 7.477, -1.018, 7.477, -1.018, 6.007, 0.6454, 6.007, 13.7, 7.477, 12.02, 7.477, 12.02, 6.007, 13.7, 6.007, -15.68, 5.957, -17.23, 5.957, -17.23, 4.552, -15.68, 4.552, -2.646, 6.007, -4.219, 6.007, -4.219, 4.603, -2.646, 4.603, 17.1, 6.007, 15.4, 6.007, 15.4, 4.603, 17.1, 4.603, -1.018, 6.007, -2.646, 6.007, -2.646, 4.603, -1.018, 4.603, 15.4, 6.007, 13.7, 6.007, 13.7, 4.603, 15.4, 4.603, 0.6454, 6.007, -1.018, 6.007, -1.018, 4.603, 0.6454, 4.603, 13.7, 6.007, 12.02, 6.007, 12.02, 4.603, 13.7, 4.603, 23.41, 6.007, 21.85, 6.007, 21.85, 4.603, 23.41, 4.603, 2.364, 6.007, 0.6454, 6.007, 0.6454, 4.603, 2.364, 4.603, 12.02, 6.007, 10.4, 6.007, 10.4, 4.603, 12.02, 4.603, 25.04, 6.007, 23.41, 6.007, 23.41, 4.603, 25.04, 4.603, 4.073, 6.007, 2.364, 6.007, 2.364, 4.603, 4.073, 4.603, 10.4, 6.007, 8.752, 6.007, 8.752, 4.603, 10.4, 4.603, 26.72, 6.007, 25.04, 6.007, 25.04, 4.603, 26.72, 4.603, 5.74, 6.007, 4.073, 6.007, 4.073, 4.603, 5.74, 4.603, 28.42, 6.007, 26.72, 6.007, 26.72, 4.603, 28.42, 4.603, 7.316, 6.007, 5.74, 6.007, 5.74, 4.603, 7.316, 4.603, -4.219, 5.957, -5.679, 5.957, -5.679, 4.552, -4.219, 4.552, 30.12, 6.007, 28.42, 6.007, 28.42, 4.603, 30.12, 4.603, 8.752, 6.007, 7.316, 6.007, 7.316, 4.603, 8.752, 4.603, -5.679, 5.957, -7.293, 5.957, -7.293, 4.552, -5.679, 4.552, 31.75, 6.007, 30.12, 6.007, 30.12, 4.603, 31.75, 4.603, -7.293, 5.957, -8.946, 5.957, -8.946, 4.552, -7.293, 4.552, 33.29, 6.007, 31.75, 6.007, 31.75, 4.603, 33.29, 4.603, -8.946, 5.957, -10.64, 5.957, -10.64, 4.552, -8.946, 4.552, 34.72, 6.007, 33.29, 6.007, 33.29, 4.603, 34.72, 4.603, -10.64, 5.957, -12.36, 5.957, -12.36, 4.552, -10.64, 4.552, 21.85, 6.007, 20.28, 6.007, 20.28, 4.603, 21.85, 4.603, -12.36, 5.957, -14.05, 5.957, -14.05, 4.552, -12.36, 4.552, 20.28, 6.007, 18.73, 6.007, 18.73, 4.603, 20.28, 4.603, -14.05, 5.957, -15.68, 5.957, -15.68, 4.552, -14.05, 4.552, 18.73, 6.007, 17.1, 6.007, 17.1, 4.603, 18.73, 4.603, -10.64, 4.552, -12.36, 4.552, -12.36, 3.372, -10.64, 3.372, 21.85, 4.603, 20.28, 4.603, 20.28, 3.422, 21.85, 3.422, -12.36, 4.552, -14.05, 4.552, -14.05, 3.372, -12.36, 3.372, 20.28, 4.603, 18.73, 4.603, 18.73, 3.422, 20.28, 3.422, -14.05, 4.552, -15.68, 4.552, -15.68, 3.372, -14.05, 3.372, 18.73, 4.603, 17.1, 4.603, 17.1, 3.422, 18.73, 3.422, -15.68, 4.552, -17.23, 4.552, -17.23, 3.372, -15.68, 3.372, -2.646, 4.603, -4.219, 4.603, -4.219, 3.422, -2.646, 3.422, 17.1, 4.603, 15.4, 4.603, 15.4, 3.422, 17.1, 3.422, -1.018, 4.603, -2.646, 4.603, -2.646, 3.422, -1.018, 3.422, 15.4, 4.603, 13.7, 4.603, 13.7, 3.422, 15.4, 3.422, 0.6454, 4.603, -1.018, 4.603, -1.018, 3.422, 0.6454, 3.422, 13.7, 4.603, 12.02, 4.603, 12.02, 3.422, 13.7, 3.422, 23.41, 4.603, 21.85, 4.603, 21.85, 3.422, 23.41, 3.422, 2.364, 4.603, 0.6454, 4.603, 0.6454, 3.422, 2.364, 3.422, 12.02, 4.603, 10.4, 4.603, 10.4, 3.422, 12.02, 3.422, 25.04, 4.603, 23.41, 4.603, 23.41, 3.422, 25.04, 3.422, 4.073, 4.603, 2.364, 4.603, 2.364, 3.422, 4.073, 3.422, 10.4, 4.603, 8.752, 4.603, 8.752, 3.422, 10.4, 3.422, 26.72, 4.603, 25.04, 4.603, 25.04, 3.422, 26.72, 3.422, 5.74, 4.603, 4.073, 4.603, 4.073, 3.422, 5.74, 3.422, 28.42, 4.603, 26.72, 4.603, 26.72, 3.422, 28.42, 3.422, 7.316, 4.603, 5.74, 4.603, 5.74, 3.422, 7.316, 3.422, -4.219, 4.552, -5.679, 4.552, -5.679, 3.372, -4.219, 3.372, 30.12, 4.603, 28.42, 4.603, 28.42, 3.422, 30.12, 3.422, 8.752, 4.603, 7.316, 4.603, 7.316, 3.422, 8.752, 3.422, -5.679, 4.552, -7.293, 4.552, -7.293, 3.372, -5.679, 3.372, 31.75, 4.603, 30.12, 4.603, 30.12, 3.422, 31.75, 3.422, -7.293, 4.552, -8.946, 4.552, -8.946, 3.372, -7.293, 3.372, 33.29, 4.603, 31.75, 4.603, 31.75, 3.422, 33.29, 3.422, -8.946, 4.552, -10.64, 4.552, -10.64, 3.372, -8.946, 3.372, 34.72, 4.603, 33.29, 4.603, 33.29, 3.422, 34.72, 3.422, 8.752, 3.422, 7.316, 3.422, 7.316, 1.977, 8.752, 1.977, -5.679, 3.372, -7.293, 3.372, -7.293, 1.927, -5.679, 1.927, 31.75, 3.422, 30.12, 3.422, 30.12, 1.977, 31.75, 1.977, -7.293, 3.372, -8.946, 3.372, -8.946, 1.927, -7.293, 1.927, 33.29, 3.422, 31.75, 3.422, 31.75, 1.977, 33.29, 1.977, -8.946, 3.372, -10.64, 3.372, -10.64, 1.927, -8.946, 1.927, 34.72, 3.422, 33.29, 3.422, 33.29, 1.977, 34.72, 1.977, -10.64, 3.372, -12.36, 3.372, -12.36, 1.927, -10.64, 1.927, 21.85, 3.422, 20.28, 3.422, 20.28, 1.977, 21.85, 1.977, -12.36, 3.372, -14.05, 3.372, -14.05, 1.927, -12.36, 1.927, 20.28, 3.422, 18.73, 3.422, 18.73, 1.977, 20.28, 1.977, -14.05, 3.372, -15.68, 3.372, -15.68, 1.927, -14.05, 1.927, 18.73, 3.422, 17.1, 3.422, 17.1, 1.977, 18.73, 1.977, -15.68, 3.372, -17.23, 3.372, -17.23, 1.927, -15.68, 1.927, -2.646, 3.422, -4.219, 3.422, -4.219, 1.977, -2.646, 1.977, 17.1, 3.422, 15.4, 3.422, 15.4, 1.977, 17.1, 1.977, -1.018, 3.422, -2.646, 3.422, -2.646, 1.977, -1.018, 1.977, 15.4, 3.422, 13.7, 3.422, 13.7, 1.977, 15.4, 1.977, 0.6454, 3.422, -1.018, 3.422, -1.018, 1.977, 0.6454, 1.977, 13.7, 3.422, 12.02, 3.422, 12.02, 1.977, 13.7, 1.977, 23.41, 3.422, 21.85, 3.422, 21.85, 1.977, 23.41, 1.977, 2.364, 3.422, 0.6454, 3.422, 0.6454, 1.977, 2.364, 1.977, 12.02, 3.422, 10.4, 3.422, 10.4, 1.977, 12.02, 1.977, 25.04, 3.422, 23.41, 3.422, 23.41, 1.977, 25.04, 1.977, 4.073, 3.422, 2.364, 3.422, 2.364, 1.977, 4.073, 1.977, 10.4, 3.422, 8.752, 3.422, 8.752, 1.977, 10.4, 1.977, 26.72, 3.422, 25.04, 3.422, 25.04, 1.977, 26.72, 1.977, 5.74, 3.422, 4.073, 3.422, 4.073, 1.977, 5.74, 1.977, 28.42, 3.422, 26.72, 3.422, 26.72, 1.977, 28.42, 1.977, 7.316, 3.422, 5.74, 3.422, 5.74, 1.977, 7.316, 1.977, -4.219, 3.372, -5.679, 3.372, -5.679, 1.927, -4.219, 1.927, 30.12, 3.422, 28.42, 3.422, 28.42, 1.977, 30.12, 1.977, -7.987, 12.92, -9.667, 12.92, -9.667, 11.95, -7.987, 11.95, 24.31, 12.92, 22.7, 12.92, 22.7, 11.95, 24.31, 11.95, 14.66, 12.92, 12.96, 12.92, 12.96, 11.95, 14.66, 11.95, -6.364, 12.92, -7.987, 12.92, -7.987, 11.95, -6.364, 11.95, 16.38, 12.92, 14.66, 12.92, 14.66, 11.95, 16.38, 11.95, -4.803, 12.92, -6.364, 12.92, -6.364, 11.95, -4.803, 11.95, -16.23, 12.92, -17.65, 12.92, -17.65, 11.95, -16.23, 11.95, 18.04, 12.92, 16.38, 12.92, 16.38, 11.95, 18.04, 11.95, -3.228, 12.92, -4.803, 12.92, -4.803, 11.95, -3.228, 11.95, 8.282, 12.92, 6.636, 12.92, 6.636, 11.95, 8.282, 11.95, 19.67, 12.92, 18.04, 12.92, 18.04, 11.95, 19.67, 11.95, 6.636, 12.92, 5.022, 12.92, 5.022, 11.95, 6.636, 11.95, 21.24, 12.92, 19.67, 12.92, 19.67, 11.95, 21.24, 11.95, 5.022, 12.92, 3.341, 12.92, 3.341, 11.95, 5.022, 11.95, 22.7, 12.92, 21.24, 12.92, 21.24, 11.95, 22.7, 11.95, 3.341, 12.92, 1.646, 12.92, 1.646, 11.95, 3.341, 11.95, 9.717, 12.92, 8.282, 12.92, 8.282, 11.95, 9.717, 11.95, 1.646, 12.92, -0.05235, 12.92, -0.05235, 11.95, 1.646, 11.95, 34.24, 12.92, 32.69, 12.92, 32.69, 11.95, 34.24, 11.95, -0.05235, 12.92, -1.68, 12.92, -1.68, 11.95, -0.05235, 11.95, 32.69, 12.92, 31.06, 12.92, 31.06, 11.95, 32.69, 11.95, -1.68, 12.92, -3.228, 12.92, -3.228, 11.95, -1.68, 11.95, -14.69, 12.92, -16.23, 12.92, -16.23, 11.95, -14.69, 11.95, 31.06, 12.92, 29.37, 12.92, 29.37, 11.95, 31.06, 11.95, -13.06, 12.92, -14.69, 12.92, -14.69, 11.95, -13.06, 11.95, 29.37, 12.92, 27.66, 12.92, 27.66, 11.95, 29.37, 11.95, -11.36, 12.92, -13.06, 12.92, -13.06, 11.95, -11.36, 11.95, 27.66, 12.92, 25.96, 12.92, 25.96, 11.95, 27.66, 11.95, 11.29, 12.92, 9.717, 12.92, 9.717, 11.95, 11.29, 11.95, -9.667, 12.92, -11.36, 12.92, -11.36, 11.95, -9.667, 11.95, 25.96, 12.92, 24.31, 12.92, 24.31, 11.95, 25.96, 11.95, 12.96, 12.92, 11.29, 12.92, 11.29, 11.95, 12.96, 11.95, 0.7489, 0.9635, 0.7276, 0.9635, 0.7497, 0.9635, 0.7472, 0.9635, 0.7276, 0.9635, 0.7489, 0.9635, 0.7497, 0.9635, 0.7276, 0.9635, 0.7497, 0.9635, 0.7497, 0.9635, 0.7276, 0.9635, 0.7489, 0.9635, 0.7489, 0.9635, 0.7276, 0.9635, 0.7472, 0.9635, 0.7472, 0.9635, 0.7276, 0.9635, 0.7448, 0.9635, 0.7448, 0.9635, 0.7276, 0.9635, 0.7417, 0.9635, 0.7417, 0.9635, 0.7276, 0.9635, 0.7381, 0.9635, 0.7448, 0.9635, 0.7417, 0.9635, 0.7276, 0.9635, 0.7472, 0.9635, 0.7448, 0.9635, 0.7276, 0.9635, 0.7417, 0.9635, 0.7381, 0.9635, 0.7276, 0.9635, 0.7381, 0.9635, 0.734, 0.9635, 0.7276, 0.9635, 0.734, 0.9635, 0.7297, 0.9635, 0.7276, 0.9635, 0.7297, 0.9635, 0.7254, 0.9635, 0.7276, 0.9635, 0.7254, 0.9635, 0.7211, 0.9635, 0.7276, 0.9635, 0.7211, 0.9635, 0.7171, 0.9635, 0.7276, 0.9635, 0.7103, 0.9635, 0.7134, 0.9635, 0.7276, 0.9635, 0.7079, 0.9635, 0.7103, 0.9635, 0.7276, 0.9635, 0.7134, 0.9635, 0.7171, 0.9635, 0.7276, 0.9635, 0.7171, 0.9635, 0.7211, 0.9635, 0.7276, 0.9635, 0.7211, 0.9635, 0.7254, 0.9635, 0.7276, 0.9635, 0.7254, 0.9635, 0.7297, 0.9635, 0.7276, 0.9635, 0.7297, 0.9635, 0.734, 0.9635, 0.7276, 0.9635, 0.734, 0.9635, 0.7381, 0.9635, 0.7276, 0.9635, 0.7062, 0.9635, 0.7276, 0.9635, 0.7054, 0.9635, 0.7079, 0.9635, 0.7276, 0.9635, 0.7062, 0.9635, 0.7054, 0.9635, 0.7276, 0.9635, 0.7054, 0.9635, 0.7054, 0.9635, 0.7276, 0.9635, 0.7062, 0.9635, 0.7062, 0.9635, 0.7276, 0.9635, 0.7079, 0.9635, 0.7079, 0.9635, 0.7276, 0.9635, 0.7103, 0.9635, 0.7103, 0.9635, 0.7276, 0.9635, 0.7134, 0.9635, 0.7134, 0.9635, 0.7276, 0.9635, 0.7171, 0.9635, -1.67, 0.03913, -0.04423, 0.03913, -0.04423, 0.9635, -1.67, 0.9635, 24.29, 0.03913, 25.93, 0.03913, 25.93, 0.9635, 24.29, 0.9635, -3.216, 0.03913, -1.67, 0.03913, -1.67, 0.9635, -3.216, 0.9635, -17.62, 0.03913, -16.2, 0.03913, -16.2, 0.9635, -17.62, 0.9635, 25.93, 0.03913, 27.63, 0.03913, 27.63, 0.9635, 25.93, 0.9635, -4.789, 0.03913, -3.216, 0.03913, -3.216, 0.9635, -4.789, 0.9635, -16.2, 0.03913, -14.66, 0.03913, -14.66, 0.9635, -16.2, 0.9635, 27.63, 0.03913, 29.34, 0.03913, 29.34, 0.9635, 27.63, 0.9635, -14.66, 0.03913, -13.03, 0.03913, -13.03, 0.9635, -14.66, 0.9635, 29.34, 0.03913, 31.02, 0.03913, 31.02, 0.9635, 29.34, 0.9635, 19.65, 0.03913, 21.22, 0.03913, 21.22, 0.9635, 19.65, 0.9635, -13.03, 0.03913, -11.34, 0.03913, -11.34, 0.9635, -13.03, 0.9635, 31.02, 0.03913, 32.66, 0.03913, 32.66, 0.9635, 31.02, 0.9635, 18.03, 0.03913, 19.65, 0.03913, 19.65, 0.9635, 18.03, 0.9635, -11.34, 0.03913, -9.646, 0.03913, -9.646, 0.9635, -11.34, 0.9635, 32.66, 0.03913, 34.2, 0.03913, 34.2, 0.9635, 32.66, 0.9635, 16.37, 0.03913, 18.03, 0.03913, 18.03, 0.9635, 16.37, 0.9635, -9.646, 0.03913, -7.969, 0.03913, -7.969, 0.9635, -9.646, 0.9635, 14.65, 0.03913, 16.37, 0.03913, 16.37, 0.9635, 14.65, 0.9635, -7.969, 0.03913, -6.347, 0.03913, -6.347, 0.9635, -7.969, 0.9635, 12.95, 0.03913, 14.65, 0.03913, 14.65, 0.9635, 12.95, 0.9635, -6.347, 0.03913, -4.789, 0.03913, -4.789, 0.9635, -6.347, 0.9635, 6.635, 0.03913, 8.28, 0.03913, 8.28, 0.9635, 6.635, 0.9635, 11.28, 0.03913, 12.95, 0.03913, 12.95, 0.9635, 11.28, 0.9635, 5.024, 0.03913, 6.635, 0.03913, 6.635, 0.9635, 5.024, 0.9635, 9.712, 0.03913, 11.28, 0.03913, 11.28, 0.9635, 9.712, 0.9635, 3.345, 0.03913, 5.024, 0.03913, 5.024, 0.9635, 3.345, 0.9635, 8.28, 0.03913, 9.712, 0.03913, 9.712, 0.9635, 8.28, 0.9635, 1.652, 0.03913, 3.345, 0.03913, 3.345, 0.9635, 1.652, 0.9635, 21.22, 0.03913, 22.68, 0.03913, 22.68, 0.9635, 21.22, 0.9635, -0.04423, 0.03913, 1.652, 0.03913, 1.652, 0.9635, -0.04423, 0.9635, 22.68, 0.03913, 24.29, 0.03913, 24.29, 0.9635, 22.68, 0.9635, 7.039, 0.07341, 6.71, 0.07341, 6.71, -1.06, 7.039, -1.06, 7.336, 0.07341, 7.039, 0.07341, 7.039, -1.06, 7.336, -1.06, 7.641, 0.07341, 7.336, 0.07341, 7.336, -1.06, 7.641, -1.06, 7.952, 0.07341, 7.641, 0.07341, 7.641, -1.06, 7.952, -1.06, -1.736, 0.07341, -2.072, 0.07341, -2.072, -1.06, -1.736, -1.06, -1.457, 0.07341, -1.736, 0.07341, -1.736, -1.06, -1.457, -1.06, -1.164, 0.07341, -1.457, 0.07341, -1.457, -1.06, -1.164, -1.06, -0.8413, 0.07341, -1.164, 0.07341, -1.164, -1.06, -0.8413, -1.06, 1.331, 0.07341, 1.331, -1.06, 1.675, -1.06, 1.675, 0.07341, 1.039, 0.07341, 1.039, -1.06, 1.331, -1.06, 1.331, 0.07341, 0.7341, 0.07341, 0.7341, -1.06, 1.039, -1.06, 1.039, 0.07341, 0.4204, 0.0732, 0.4204, -1.06, 0.7341, -1.06, 0.7341, 0.07341, 0.1074, 0.0732, 0.1074, -1.06, 0.4204, -1.06, 0.4204, 0.0732, -0.1965, 0.0732, -0.1965, -1.06, 0.1074, -1.06, 0.1074, 0.0732, -0.5003, 0.0732, -0.5003, -1.06, -0.1965, -1.06, -0.1965, 0.0732, -0.8413, 0.0732, -0.8413, -1.06, -0.5003, -1.06, -0.5003, 0.0732, 6.383, 0.07341, 6.383, -1.06, 6.71, -1.06, 6.71, 0.07341, 6.084, 0.07341, 6.084, -1.06, 6.383, -1.06, 6.383, 0.07341, 5.779, 0.07341, 5.779, -1.06, 6.084, -1.06, 6.084, 0.07341, 5.44, 0.07341, 5.44, -1.06, 5.779, -1.06, 5.779, 0.07341, 5.112, 0.07341, 5.112, -1.06, 5.44, -1.06, 5.44, 0.07341, 4.809, 0.07341, 4.809, -1.06, 5.112, -1.06, 5.112, 0.07341, 4.505, 0.07341, 4.505, -1.06, 4.809, -1.06, 4.809, 0.07341, 4.187, 0.07341, 4.187, -1.06, 4.505, -1.06, 4.505, 0.07341, 2.0, 0.07341, 1.675, 0.07341, 1.675, -1.06, 2.0, -1.06, 2.282, 0.07341, 2.0, 0.07341, 2.0, -1.06, 2.282, -1.06, 2.564, 0.07341, 2.282, 0.07341, 2.282, -1.06, 2.564, -1.06, 2.905, 0.07341, 2.564, 0.07341, 2.564, -1.06, 2.905, -1.06, 3.262, 0.07341, 2.905, 0.07341, 2.905, -1.06, 3.262, -1.06, 3.559, 0.07341, 3.262, 0.07341, 3.262, -1.06, 3.559, -1.06, 3.842, 0.07341, 3.559, 0.07341, 3.559, -1.06, 3.842, -1.06, 4.187, 0.07341, 3.842, 0.07341, 3.842, -1.06, 4.187, -1.06, 7.039, 0.07341, 7.039, 1.355, 6.71, 1.355, 6.71, 0.07341, 7.336, 0.07341, 7.336, 1.355, 7.039, 1.355, 7.039, 0.07341, 7.641, 0.07341, 7.641, 1.355, 7.336, 1.355, 7.336, 0.07341, 7.952, 0.07341, 7.952, 1.355, 7.641, 1.355, 7.641, 0.07341, -1.736, 0.07341, -1.736, 1.355, -2.072, 1.355, -2.072, 0.07341, -1.457, 0.07341, -1.457, 1.355, -1.736, 1.355, -1.736, 0.07341, -1.164, 0.07341, -1.164, 1.355, -1.457, 1.355, -1.457, 0.07341, -0.8413, 0.07341, -0.8413, 1.355, -1.164, 1.355, -1.164, 0.07341, 1.331, 0.07341, 1.675, 0.07341, 1.675, 1.355, 1.331, 1.355, 1.039, 0.07341, 1.331, 0.07341, 1.331, 1.355, 1.039, 1.355, 0.7341, 0.07341, 1.039, 0.07341, 1.039, 1.355, 0.7341, 1.355, 0.4204, 0.0732, 0.7341, 0.07341, 0.7341, 1.355, 0.4204, 1.355, 0.1074, 0.0732, 0.4204, 0.0732, 0.4204, 1.355, 0.1074, 1.355, -0.1965, 0.0732, 0.1074, 0.0732, 0.1074, 1.355, -0.1965, 1.355, -0.5003, 0.0732, -0.1965, 0.0732, -0.1965, 1.355, -0.5003, 1.355, -0.8413, 0.0732, -0.5003, 0.0732, -0.5003, 1.355, -0.8413, 1.355, 6.383, 0.07341, 6.71, 0.07341, 6.71, 1.355, 6.383, 1.355, 6.084, 0.07341, 6.383, 0.07341, 6.383, 1.355, 6.084, 1.355, 5.779, 0.07341, 6.084, 0.07341, 6.084, 1.355, 5.779, 1.355, 5.44, 0.07341, 5.779, 0.07341, 5.779, 1.355, 5.44, 1.355, 5.112, 0.07341, 5.44, 0.07341, 5.44, 1.355, 5.112, 1.355, 4.809, 0.07341, 5.112, 0.07341, 5.112, 1.355, 4.809, 1.355, 4.505, 0.07341, 4.809, 0.07341, 4.809, 1.355, 4.505, 1.355, 4.187, 0.07341, 4.505, 0.07341, 4.505, 1.355, 4.187, 1.355, 2.0, 0.07341, 2.0, 1.355, 1.675, 1.355, 1.675, 0.07341, 2.282, 0.07341, 2.282, 1.355, 2.0, 1.355, 2.0, 0.07341, 2.564, 0.07341, 2.564, 1.355, 2.282, 1.355, 2.282, 0.07341, 2.905, 0.07341, 2.905, 1.355, 2.564, 1.355, 2.564, 0.07341, 3.262, 0.07341, 3.262, 1.355, 2.905, 1.355, 2.905, 0.07341, 3.559, 0.07341, 3.559, 1.355, 3.262, 1.355, 3.262, 0.07341, 3.842, 0.07341, 3.842, 1.355, 3.559, 1.355, 3.559, 0.07341, 4.187, 0.07341, 4.187, 1.355, 3.842, 1.355, 3.842, 0.07341, 5.44, 2.584, 5.779, 2.584, 5.779, 4.35, 5.44, 4.35, -0.5003, 2.584, -0.1965, 2.584, -0.1965, 4.35, -0.5003, 4.35, -1.164, 2.584, -0.8413, 2.584, -0.8413, 4.35, -1.164, 4.35, 5.779, 2.584, 6.084, 2.584, 6.084, 4.35, 5.779, 4.35, -0.1965, 2.584, 0.1074, 2.584, 0.1074, 4.35, -0.1965, 4.35, -1.457, 2.584, -1.164, 2.584, -1.164, 4.35, -1.457, 4.35, 6.084, 2.584, 6.383, 2.584, 6.383, 4.35, 6.084, 4.35, 0.1074, 2.584, 0.4204, 2.584, 0.4204, 4.35, 0.1074, 4.35, -1.736, 2.584, -1.457, 2.584, -1.457, 4.35, -1.736, 4.35, 6.383, 2.584, 6.71, 2.584, 6.71, 4.35, 6.383, 4.35, 3.842, 2.584, 4.187, 2.584, 4.187, 4.35, 3.842, 4.35, 0.4204, 2.584, 0.7341, 2.584, 0.7341, 4.35, 0.4204, 4.35, -2.072, 2.584, -1.736, 2.584, -1.736, 4.35, -2.072, 4.35, 0.7341, 2.584, 1.039, 2.584, 1.039, 4.35, 0.7341, 4.35, 7.641, 2.584, 7.952, 2.584, 7.952, 4.35, 7.641, 4.35, 3.559, 2.584, 3.842, 2.584, 3.842, 4.35, 3.559, 4.35, 1.039, 2.584, 1.331, 2.584, 1.331, 4.35, 1.039, 4.35, 7.336, 2.584, 7.641, 2.584, 7.641, 4.35, 7.336, 4.35, 3.262, 2.584, 3.559, 2.584, 3.559, 4.35, 3.262, 4.35, 1.331, 2.584, 1.675, 2.584, 1.675, 4.35, 1.331, 4.35, 7.039, 2.584, 7.336, 2.584, 7.336, 4.35, 7.039, 4.35, 2.905, 2.584, 3.262, 2.584, 3.262, 4.35, 2.905, 4.35, 6.71, 2.584, 7.039, 2.584, 7.039, 4.35, 6.71, 4.35, 2.564, 2.584, 2.905, 2.584, 2.905, 4.35, 2.564, 4.35, 2.282, 2.584, 2.564, 2.584, 2.564, 4.35, 2.282, 4.35, 4.187, 2.584, 4.505, 2.584, 4.505, 4.35, 4.187, 4.35, 2.0, 2.584, 2.282, 2.584, 2.282, 4.35, 2.0, 4.35, 4.505, 2.584, 4.809, 2.584, 4.809, 4.35, 4.505, 4.35, 1.675, 2.584, 2.0, 2.584, 2.0, 4.35, 1.675, 4.35, 4.809, 2.584, 5.112, 2.584, 5.112, 4.35, 4.809, 4.35, -0.8413, 2.584, -0.5003, 2.584, -0.5003, 4.35, -0.8413, 4.35, 5.112, 2.584, 5.44, 2.584, 5.44, 4.35, 5.112, 4.35, 0.7102, 0.5548, 0.669, 0.6164, 0.5602, 0.5188, 0.5845, 0.4803, 0.08379, 0.1813, 0.136, 0.1117, 0.375, 0.5, 0.4119, 8.659e-05, 0.375, 0.5, 0.3381, 8.659e-05, 0.75, 0.5492, 0.7355, 0.6458, 0.375, 0.5, 0.08379, 0.8187, 0.04276, 0.7368, 0.375, 0.5, 0.4844, 0.0193, 0.375, 0.5, 0.4119, 8.659e-05, 0.136, 0.8883, 0.08379, 0.8187, 0.375, 0.5, 0.5526, 0.05698, 0.375, 0.5, 0.4844, 0.0193, 0.614, 0.1117, 0.375, 0.5, 0.5526, 0.05698, 0.3381, 0.9999, 0.375, 0.5, 0.4119, 0.9999, 8.659e-05, 0.4508, 0.0145, 0.3542, 0.375, 0.5, 0.1974, 0.943, 0.375, 0.5, 0.2657, 0.9807, 0.75, 0.4508, 0.75, 0.5492, 0.375, 0.5, 8.659e-05, 0.4508, 0.375, 0.5, 8.663e-05, 0.5492, 0.136, 0.8883, 0.375, 0.5, 0.1974, 0.943, 0.04276, 0.7368, 0.0145, 0.6458, 0.375, 0.5, 0.3381, 0.9999, 0.2657, 0.9807, 0.375, 0.5, 0.614, 0.8883, 0.375, 0.5, 0.6663, 0.8187, 0.75, 0.4508, 0.375, 0.5, 0.7355, 0.3542, 0.5526, 0.943, 0.375, 0.5, 0.614, 0.8883, 0.1974, 0.05698, 0.375, 0.5, 0.136, 0.1117, 0.08379, 0.1813, 0.375, 0.5, 0.04276, 0.2632, 0.7355, 0.3542, 0.375, 0.5, 0.7073, 0.2632, 0.4844, 0.9807, 0.375, 0.5, 0.5526, 0.943, 0.2657, 0.0193, 0.375, 0.5, 0.1974, 0.05698, 0.7073, 0.7368, 0.6663, 0.8187, 0.375, 0.5, 0.04276, 0.2632, 0.375, 0.5, 0.0145, 0.3542, 0.7073, 0.2632, 0.375, 0.5, 0.6663, 0.1813, 0.4119, 0.9999, 0.375, 0.5, 0.4844, 0.9807, 0.3381, 8.659e-05, 0.375, 0.5, 0.2657, 0.0193, 8.663e-05, 0.5492, 0.375, 0.5, 0.0145, 0.6458, 0.7355, 0.6458, 0.7073, 0.7368, 0.375, 0.5, 0.6663, 0.1813, 0.375, 0.5, 0.614, 0.1117])
me_cylinder.materials.append(mat_concrete)
me_cylinder.materials.append(mat_armature)
me_cylinder.materials.append(mat_topspherebase)
me_cylinder.materials.append(mat_topsphere)
me_cylinder.use_remesh_fix_poles = True
me_cylinder.use_remesh_preserve_attributes = False
me_cylinder.use_mirror_vertex_groups = False
me_cylinder.update()

# ---- objects
ob_light = bpy.data.objects.new('Light', light_light)
ob_camera = bpy.data.objects.new('Camera', cam_camera)
ob_teslatower = bpy.data.objects.new('TeslaTower', me_cylinder)

# ---- transforms, parenting, visibility, modifiers, constraints
ob_light.location = (4.076, 1.005, 5.904)
ob_light.rotation_euler = (0.6503, 0.05522, 1.866)
ob_light.lock_rotations_4d = False
ob_light.empty_display_type = 'ARROWS'
ob_light.color = (0.0, 0.0, 0.0, 0.0)
ob_light.lineart.crease_threshold = 0.0
ob_camera.location = (7.359, -6.926, 4.958)
ob_camera.rotation_euler = (1.109, 0.0, 0.8149)
ob_camera.lock_rotations_4d = False
ob_camera.empty_display_type = 'ARROWS'
ob_camera.color = (0.0, 0.0, 0.0, 0.0)
ob_camera.display_type = 'WIRE'
ob_camera.lineart.crease_threshold = 0.0
ob_teslatower.location = (0.01, 0.0, 0.0)
ob_teslatower.lineart.crease_threshold = 0.0
_vg = ob_teslatower.vertex_groups.new(name='Armature')
_vg = ob_teslatower.vertex_groups.new(name='Concrete')
_vg = ob_teslatower.vertex_groups.new(name='TopSphere')
_vg = ob_teslatower.vertex_groups.new(name='TopSphereBase')
_m = ob_teslatower.modifiers.new('Solidify', 'SOLIDIFY')
_m = ob_teslatower.modifiers.new('Auto Smooth', 'NODES')
_m.node_group = ng_auto_smooth
_gi = [s.identifier for s in ng_auto_smooth.interface.items_tree if s.item_type == 'SOCKET' and s.in_out == 'INPUT']
_m[_gi[1]] = 0.5236  # Angle

# ---- collection membership
col_collection.objects.link(ob_light)
col_collection.objects.link(ob_camera)
col_collection.objects.link(ob_teslatower)

# ---- scene / render settings (as saved in the file)
scene.camera = ob_camera
scene.frame_start = 1; scene.frame_end = 250; scene.frame_set(1)
scene.render.engine = 'BLENDER_EEVEE_NEXT'
scene.cycles.use_denoising = False
scene.cycles.samples = 128
scene.cycles.sampling_pattern = 'TABULATED_SOBOL'
scene.cycles.use_adaptive_sampling = False
scene.cycles.use_light_tree = False
scene.eevee.use_raytracing = True
scene.view_settings.view_transform = 'Filmic'
bpy.context.view_layer.update()
